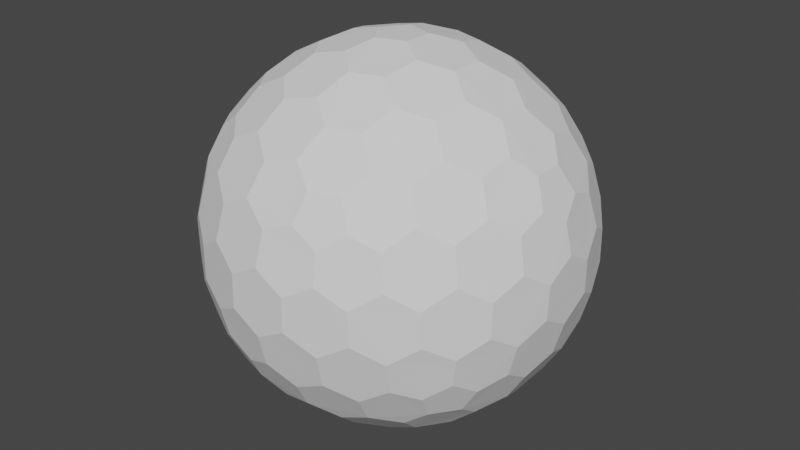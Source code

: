 # Source: shield.blend  (saved by Blender 3.4.6; exported with 4.5.12 LTS)
import bpy
from mathutils import Matrix  # noqa: F401  (used for matrix-valued properties, if any)

bpy.ops.wm.read_factory_settings(use_empty=True)
scene = bpy.context.scene
scene.name = 'Scene'

# ---- collections
col_collection = bpy.data.collections.new('Collection'); scene.collection.children.link(col_collection)

# ---- world
world_world = bpy.data.worlds.new('World'); scene.world = world_world
world_world.use_nodes = True; world_world.node_tree.nodes.clear()
_N = world_world.node_tree.nodes; _L = world_world.node_tree.links
n0 = _N.new('ShaderNodeOutputWorld'); n0.name = 'World Output'; n0.location = (300, 300)
n1 = _N.new('ShaderNodeBackground'); n1.name = 'Background'; n1.location = (10, 300)
n1.inputs[0].default_value = (0.05088, 0.05088, 0.05088, 1.0)
_L.new(n1.outputs[0], n0.inputs[0])
n0.is_active_output = True
world_world.color = (0.05088, 0.05088, 0.05088)
world_world.use_sun_shadow = False
world_world.sun_shadow_jitter_overblur = 0.0

# ---- meshes
me_icosphere = bpy.data.meshes.new('Icosphere')
me_icosphere.from_pydata([(0.04127, -0.127, -0.9758), (0.7132, -0.4211, -0.533), (-0.108, -0.0785, -0.9758), (-0.108, 0.0785, -0.9758), (0.04127, 0.127, -0.9758), (0.7957, -0.4211, -0.3995), (-0.1546, -0.8869, -0.3995), (-0.8913, -0.127, -0.3995), (-0.3962, 0.8084, -0.3995), (0.6464, 0.6266, -0.3995), (0.7544, -0.5481, -0.317), (-0.2882, -0.8869, -0.317), (-0.9325, -9.662e-09, -0.317), (-0.2882, 0.8869, -0.317), (0.7544, 0.5481, -0.317), (0.3294, -0.7599, 0.533), (-0.6209, -0.5481, 0.533), (-0.7132, 0.4211, 0.533), (0.1801, 0.8084, 0.533), (0.8245, 0.0785, 0.533), (0.108, 0.0785, 0.9758), (0.3781, 0.08719, 0.9011), (0.6369, 0.08719, 0.7412), (0.2298, 0.1669, 0.9402), (0.1998, 0.3326, 0.9011), (0.5067, 0.1751, 0.8199), (0.4806, 0.3492, 0.7777), (0.3231, 0.4278, 0.8199), (0.2797, 0.5788, 0.7412), (0.7382, 0.1669, 0.626), (0.7166, 0.3326, 0.5817), (0.5888, 0.4278, 0.6556), (0.5378, 0.5788, 0.5817), (0.3869, 0.6505, 0.626), (0.3294, 0.7599, 0.533), (-0.04127, 0.127, 0.9758), (0.03391, 0.3865, 0.9011), (0.1139, 0.6327, 0.7412), (-0.08776, 0.2701, 0.9402), (-0.2546, 0.2928, 0.9011), (-0.009907, 0.536, 0.8199), (-0.1836, 0.565, 0.7777), (-0.307, 0.4394, 0.8199), (-0.464, 0.4449, 0.7412), (0.06935, 0.7536, 0.626), (-0.09491, 0.7844, 0.5817), (-0.2249, 0.6922, 0.6556), (-0.3843, 0.6903, 0.5817), (-0.4991, 0.5689, 0.626), (-0.6209, 0.5481, 0.533), (-0.1335, -2.328e-09, 0.9758), (-0.3571, 0.1517, 0.9011), (-0.5665, 0.3038, 0.7412), (-0.284, -7.567e-10, 0.9402), (-0.3571, -0.1517, 0.9011), (-0.5128, 0.1562, 0.8199), (-0.5941, 3.26e-09, 0.7777), (-0.5128, -0.1562, 0.8199), (-0.5665, -0.3038, 0.7412), (-0.6953, 0.2988, 0.626), (-0.7753, 0.1521, 0.5817), (-0.7278, -8.207e-09, 0.6556), (-0.7753, -0.1521, 0.5817), (-0.6953, -0.2988, 0.626), (-0.7132, -0.4211, 0.533), (-0.04127, -0.127, 0.9758), (-0.2546, -0.2928, 0.9011), (-0.464, -0.4449, 0.7412), (-0.08776, -0.2701, 0.9402), (0.03391, -0.3865, 0.9011), (-0.307, -0.4394, 0.8199), (-0.1836, -0.565, 0.7777), (-0.009907, -0.536, 0.8199), (0.1139, -0.6327, 0.7412), (-0.4991, -0.5689, 0.626), (-0.3843, -0.6903, 0.5817), (-0.2249, -0.6922, 0.6556), (-0.09491, -0.7844, 0.5817), (0.06935, -0.7536, 0.626), (0.1801, -0.8084, 0.533), (0.108, -0.0785, 0.9758), (0.1998, -0.3326, 0.9011), (0.2797, -0.5788, 0.7412), (0.2298, -0.1669, 0.9402), (0.3781, -0.08719, 0.9011), (0.3231, -0.4278, 0.8199), (0.4806, -0.3492, 0.7777), (0.5067, -0.1751, 0.8199), (0.6369, -0.08719, 0.7412), (0.3869, -0.6505, 0.626), (0.5378, -0.5788, 0.5817), (0.5888, -0.4278, 0.6556), (0.7166, -0.3326, 0.5817), (0.7382, -0.1669, 0.626), (0.8245, -0.0785, 0.533), (0.8913, 0.127, 0.3995), (0.9199, 0.2928, 0.1752), (0.8704, 0.4449, -0.08356), (0.8802, 0.2701, 0.342), (0.7908, 0.3865, 0.4333), (0.8706, 0.4394, 0.09203), (0.7777, 0.565, 0.1836), (0.7377, 0.536, 0.3578), (0.612, 0.6327, 0.4333), (0.7831, 0.5689, -0.1665), (0.6921, 0.6903, -0.08356), (0.687, 0.6922, 0.09203), (0.5627, 0.7844, 0.1752), (0.5289, 0.7536, 0.342), (0.3962, 0.8084, 0.3995), (0.1546, 0.8869, 0.3995), (0.005802, 0.9653, 0.1752), (-0.1541, 0.9653, -0.08356), (0.01511, 0.9206, 0.342), (-0.1232, 0.8716, 0.4333), (-0.1489, 0.9638, 0.09203), (-0.2971, 0.9142, 0.1836), (-0.2818, 0.8673, 0.3578), (-0.4126, 0.7775, 0.4333), (-0.2991, 0.9206, -0.1665), (-0.4427, 0.8716, -0.08356), (-0.446, 0.8673, 0.09203), (-0.5721, 0.7775, 0.1752), (-0.5533, 0.7359, 0.342), (-0.6464, 0.6266, 0.3995), (-0.7957, 0.4211, 0.3995), (-0.9163, 0.3038, 0.1752), (-0.9657, 0.1517, -0.08356), (-0.8709, 0.2988, 0.342), (-0.867, 0.1521, 0.4333), (-0.9626, 0.1562, 0.09203), (-0.9613, -1.825e-07, 0.1836), (-0.9119, -8.941e-08, 0.3578), (-0.867, -0.1521, 0.4333), (-0.968, -1.132e-07, -0.1665), (-0.9657, -0.1517, -0.08356), (-0.9626, -0.1562, 0.09203), (-0.9163, -0.3038, 0.1752), (-0.8709, -0.2988, 0.342), (-0.7957, -0.4211, 0.3995), (-0.6464, -0.6266, 0.3995), (-0.5721, -0.7775, 0.1752), (-0.4427, -0.8716, -0.08356), (-0.5533, -0.7359, 0.342), (-0.4126, -0.7775, 0.4333), (-0.446, -0.8673, 0.09203), (-0.2971, -0.9142, 0.1836), (-0.2818, -0.8673, 0.3578), (-0.1232, -0.8716, 0.4333), (-0.2991, -0.9206, -0.1665), (-0.1541, -0.9653, -0.08356), (-0.1489, -0.9638, 0.09203), (0.005802, -0.9653, 0.1752), (0.01511, -0.9206, 0.342), (0.1546, -0.8869, 0.3995), (0.3962, -0.8084, 0.3995), (0.5627, -0.7844, 0.1752), (0.6921, -0.6903, -0.08356), (0.5289, -0.7536, 0.342), (0.612, -0.6327, 0.4333), (0.687, -0.6922, 0.09203), (0.7777, -0.565, 0.1836), (0.7377, -0.536, 0.3578), (0.7908, -0.3865, 0.4333), (0.7831, -0.5689, -0.1665), (0.8704, -0.4449, -0.08356), (0.8706, -0.4394, 0.09203), (0.9199, -0.2928, 0.1752), (0.8802, -0.2701, 0.342), (0.8913, -0.127, 0.3995), (0.2882, 0.8869, 0.317), (0.4427, 0.8716, 0.08356), (0.5721, 0.7775, -0.1752), (0.2991, 0.9206, 0.1665), (0.1541, 0.9653, 0.08356), (0.446, 0.8673, -0.09203), (0.2971, 0.9142, -0.1836), (0.1489, 0.9638, -0.09203), (-0.005802, 0.9653, -0.1752), (0.5533, 0.7359, -0.342), (0.4126, 0.7775, -0.4333), (0.2818, 0.8673, -0.3578), (0.1232, 0.8716, -0.4333), (-0.01511, 0.9206, -0.342), (-0.1546, 0.8869, -0.3995), (-0.7544, 0.5481, 0.317), (-0.6921, 0.6903, 0.08356), (-0.5627, 0.7844, -0.1752), (-0.7831, 0.5689, 0.1665), (-0.8704, 0.4449, 0.08356), (-0.687, 0.6922, -0.09203), (-0.7777, 0.565, -0.1836), (-0.8706, 0.4394, -0.09203), (-0.9199, 0.2928, -0.1752), (-0.5289, 0.7536, -0.342), (-0.612, 0.6327, -0.4333), (-0.7377, 0.536, -0.3578), (-0.7908, 0.3865, -0.4333), (-0.8802, 0.2701, -0.342), (-0.8913, 0.127, -0.3995), (-0.7544, -0.5481, 0.317), (-0.8704, -0.4449, 0.08356), (-0.9199, -0.2928, -0.1752), (-0.7831, -0.5689, 0.1665), (-0.6921, -0.6903, 0.08356), (-0.8706, -0.4394, -0.09203), (-0.7777, -0.565, -0.1836), (-0.687, -0.6922, -0.09203), (-0.5627, -0.7844, -0.1752), (-0.8802, -0.2701, -0.342), (-0.7908, -0.3865, -0.4333), (-0.7377, -0.536, -0.3578), (-0.612, -0.6327, -0.4333), (-0.5289, -0.7536, -0.342), (-0.3962, -0.8084, -0.3995), (0.2882, -0.8869, 0.317), (0.1541, -0.9653, 0.08356), (-0.005802, -0.9653, -0.1752), (0.2991, -0.9206, 0.1665), (0.4427, -0.8716, 0.08356), (0.1489, -0.9638, -0.09203), (0.2971, -0.9142, -0.1836), (0.446, -0.8673, -0.09203), (0.5721, -0.7775, -0.1752), (-0.01511, -0.9206, -0.342), (0.1232, -0.8716, -0.4333), (0.2818, -0.8673, -0.3578), (0.4126, -0.7775, -0.4333), (0.5533, -0.7359, -0.342), (0.6464, -0.6266, -0.3995), (0.9325, 2.27e-09, 0.317), (0.9657, -0.1517, 0.08356), (0.9163, -0.3038, -0.1752), (0.968, 2.678e-09, 0.1665), (0.9657, 0.1517, 0.08356), (0.9626, -0.1562, -0.09203), (0.9613, 9.313e-09, -0.1836), (0.9626, 0.1562, -0.09203), (0.9163, 0.3038, -0.1752), (0.8709, -0.2988, -0.342), (0.867, -0.1521, -0.4333), (0.9119, 1.74e-08, -0.3578), (0.867, 0.1521, -0.4333), (0.8709, 0.2988, -0.342), (0.7957, 0.4211, -0.3995), (0.6209, 0.5481, -0.533), (0.464, 0.4449, -0.7412), (0.2546, 0.2928, -0.9011), (0.4991, 0.5689, -0.626), (0.3843, 0.6903, -0.5817), (0.307, 0.4394, -0.8199), (0.1836, 0.565, -0.7777), (0.2249, 0.6922, -0.6556), (0.09491, 0.7844, -0.5817), (0.08776, 0.2701, -0.9402), (-0.03391, 0.3865, -0.9011), (0.009907, 0.536, -0.8199), (-0.1139, 0.6327, -0.7412), (-0.06935, 0.7536, -0.626), (-0.1801, 0.8084, -0.533), (-0.3294, 0.7599, -0.533), (-0.2797, 0.5788, -0.7412), (-0.1998, 0.3326, -0.9011), (-0.3869, 0.6505, -0.626), (-0.5378, 0.5788, -0.5817), (-0.3231, 0.4278, -0.8199), (-0.4806, 0.3492, -0.7777), (-0.5888, 0.4278, -0.6556), (-0.7166, 0.3326, -0.5817), (-0.2298, 0.1669, -0.9402), (-0.3781, 0.08719, -0.9011), (-0.5067, 0.175, -0.8199), (-0.6369, 0.08719, -0.7412), (-0.7382, 0.1669, -0.626), (-0.8245, 0.0785, -0.533), (-0.8245, -0.0785, -0.533), (-0.6369, -0.08719, -0.7412), (-0.3781, -0.08719, -0.9011), (-0.7382, -0.1669, -0.626), (-0.7166, -0.3326, -0.5817), (-0.5067, -0.1751, -0.8199), (-0.4806, -0.3492, -0.7777), (-0.5888, -0.4278, -0.6556), (-0.5378, -0.5788, -0.5817), (-0.2298, -0.1669, -0.9402), (-0.1998, -0.3326, -0.9011), (-0.3231, -0.4278, -0.8199), (-0.2797, -0.5788, -0.7412), (-0.3869, -0.6505, -0.626), (-0.3294, -0.7599, -0.533), (0.7132, 0.4211, -0.533), (0.7753, 0.1521, -0.5817), (0.7753, -0.1521, -0.5817), (0.6953, 0.2988, -0.626), (0.5665, 0.3038, -0.7412), (0.7278, -3.026e-07, -0.6556), (0.5941, -5.249e-07, -0.7777), (0.5128, 0.1562, -0.8199), (0.3571, 0.1517, -0.9011), (0.6953, -0.2988, -0.626), (0.5665, -0.3038, -0.7412), (0.5128, -0.1562, -0.8199), (0.3571, -0.1517, -0.9011), (0.284, -2.274e-07, -0.9402), (0.1335, -1.35e-08, -0.9758), (-0.1801, -0.8084, -0.533), (-0.1139, -0.6327, -0.7412), (-0.03391, -0.3865, -0.9011), (-0.06935, -0.7536, -0.626), (0.09491, -0.7844, -0.5817), (0.009908, -0.536, -0.8199), (0.1836, -0.565, -0.7777), (0.2249, -0.6922, -0.6556), (0.3843, -0.6903, -0.5817), (0.08776, -0.2701, -0.9402), (0.2546, -0.2928, -0.9011), (0.307, -0.4394, -0.8199), (0.464, -0.4449, -0.7412), (0.4991, -0.5689, -0.626), (0.6209, -0.5481, -0.533), (0.04127, -0.127, -0.9758), (0.04127, -0.127, -0.9758), (-0.108, -0.0785, -0.9758), (-0.108, -0.0785, -0.9758), (-0.108, 0.0785, -0.9758), (-0.108, 0.0785, -0.9758), (0.04127, 0.127, -0.9758), (0.04127, 0.127, -0.9758), (0.7132, -0.4211, -0.533), (0.7132, -0.4211, -0.533), (0.7957, -0.4211, -0.3995), (0.7957, -0.4211, -0.3995), (0.7544, -0.5481, -0.317), (0.7544, -0.5481, -0.317), (-0.1546, -0.8869, -0.3995), (-0.1546, -0.8869, -0.3995), (-0.2882, -0.8869, -0.317), (-0.2882, -0.8869, -0.317), (-0.8913, -0.127, -0.3995), (-0.8913, -0.127, -0.3995), (-0.9325, -9.662e-09, -0.317), (-0.9325, -9.662e-09, -0.317), (-0.3962, 0.8084, -0.3995), (-0.3962, 0.8084, -0.3995), (-0.2882, 0.8869, -0.317), (-0.2882, 0.8869, -0.317), (0.6464, 0.6266, -0.3995), (0.6464, 0.6266, -0.3995), (0.7544, 0.5481, -0.317), (0.7544, 0.5481, -0.317), (0.3781, 0.08719, 0.9011), (0.3781, 0.08719, 0.9011), (0.2298, 0.1669, 0.9402), (0.2298, 0.1669, 0.9402), (0.108, 0.0785, 0.9758), (0.108, 0.0785, 0.9758), (0.1998, 0.3326, 0.9011), (0.1998, 0.3326, 0.9011), (0.6369, 0.08719, 0.7412), (0.6369, 0.08719, 0.7412), (0.5067, 0.1751, 0.8199), (0.5067, 0.1751, 0.8199), (0.4806, 0.3492, 0.7777), (0.4806, 0.3492, 0.7777), (0.3231, 0.4278, 0.8199), (0.3231, 0.4278, 0.8199), (0.2797, 0.5788, 0.7412), (0.2797, 0.5788, 0.7412), (0.8245, 0.0785, 0.533), (0.8245, 0.0785, 0.533), (0.7382, 0.1669, 0.626), (0.7382, 0.1669, 0.626), (0.7166, 0.3326, 0.5817), (0.7166, 0.3326, 0.5817), (0.5888, 0.4278, 0.6556), (0.5888, 0.4278, 0.6556), (0.5378, 0.5788, 0.5817), (0.5378, 0.5788, 0.5817), (0.3869, 0.6505, 0.626), (0.3869, 0.6505, 0.626), (0.1801, 0.8084, 0.533), (0.1801, 0.8084, 0.533), (0.3294, 0.7599, 0.533), (0.3294, 0.7599, 0.533), (-0.04127, 0.127, 0.9758), (-0.04127, 0.127, 0.9758), (0.03391, 0.3865, 0.9011), (0.03391, 0.3865, 0.9011), (0.1139, 0.6327, 0.7412), (0.1139, 0.6327, 0.7412), (-0.08776, 0.2701, 0.9402), (-0.08776, 0.2701, 0.9402), (-0.2546, 0.2928, 0.9011), (-0.2546, 0.2928, 0.9011), (-0.009907, 0.536, 0.8199), (-0.009907, 0.536, 0.8199), (-0.1836, 0.565, 0.7777), (-0.1836, 0.565, 0.7777), (-0.307, 0.4394, 0.8199), (-0.307, 0.4394, 0.8199), (-0.464, 0.4449, 0.7412), (-0.464, 0.4449, 0.7412), (0.06935, 0.7536, 0.626), (0.06935, 0.7536, 0.626), (-0.09491, 0.7844, 0.5817), (-0.09491, 0.7844, 0.5817), (-0.2249, 0.6922, 0.6556), (-0.2249, 0.6922, 0.6556), (-0.3843, 0.6903, 0.5817), (-0.3843, 0.6903, 0.5817), (-0.4991, 0.5689, 0.626), (-0.4991, 0.5689, 0.626), (-0.7132, 0.4211, 0.533), (-0.7132, 0.4211, 0.533), (-0.6209, 0.5481, 0.533), (-0.6209, 0.5481, 0.533), (-0.1335, -2.328e-09, 0.9758), (-0.1335, -2.328e-09, 0.9758), (-0.3571, 0.1517, 0.9011), (-0.3571, 0.1517, 0.9011), (-0.5665, 0.3038, 0.7412), (-0.5665, 0.3038, 0.7412), (-0.284, -7.567e-10, 0.9402), (-0.284, -7.567e-10, 0.9402), (-0.3571, -0.1517, 0.9011), (-0.3571, -0.1517, 0.9011), (-0.5128, 0.1562, 0.8199), (-0.5128, 0.1562, 0.8199), (-0.5941, 3.26e-09, 0.7777), (-0.5941, 3.26e-09, 0.7777), (-0.5128, -0.1562, 0.8199), (-0.5128, -0.1562, 0.8199), (-0.5665, -0.3038, 0.7412), (-0.5665, -0.3038, 0.7412), (-0.6953, 0.2988, 0.626), (-0.6953, 0.2988, 0.626), (-0.7753, 0.1521, 0.5817), (-0.7753, 0.1521, 0.5817), (-0.7278, -8.207e-09, 0.6556), (-0.7278, -8.207e-09, 0.6556), (-0.7753, -0.1521, 0.5817), (-0.7753, -0.1521, 0.5817), (-0.6953, -0.2988, 0.626), (-0.6953, -0.2988, 0.626), (-0.6209, -0.5481, 0.533), (-0.6209, -0.5481, 0.533), (-0.7132, -0.4211, 0.533), (-0.7132, -0.4211, 0.533), (-0.04127, -0.127, 0.9758), (-0.04127, -0.127, 0.9758), (-0.2546, -0.2928, 0.9011), (-0.2546, -0.2928, 0.9011), (-0.464, -0.4449, 0.7412), (-0.464, -0.4449, 0.7412), (-0.08776, -0.2701, 0.9402), (-0.08776, -0.2701, 0.9402), (0.03391, -0.3865, 0.9011), (0.03391, -0.3865, 0.9011), (-0.307, -0.4394, 0.8199), (-0.307, -0.4394, 0.8199), (-0.1836, -0.565, 0.7777), (-0.1836, -0.565, 0.7777), (-0.009907, -0.536, 0.8199), (-0.009907, -0.536, 0.8199), (0.1139, -0.6327, 0.7412), (0.1139, -0.6327, 0.7412), (-0.4991, -0.5689, 0.626), (-0.4991, -0.5689, 0.626), (-0.3843, -0.6903, 0.5817), (-0.3843, -0.6903, 0.5817), (-0.2249, -0.6922, 0.6556), (-0.2249, -0.6922, 0.6556), (-0.09491, -0.7844, 0.5817), (-0.09491, -0.7844, 0.5817), (0.06935, -0.7536, 0.626), (0.06935, -0.7536, 0.626), (0.3294, -0.7599, 0.533), (0.3294, -0.7599, 0.533), (0.1801, -0.8084, 0.533), (0.1801, -0.8084, 0.533), (0.108, -0.0785, 0.9758), (0.108, -0.0785, 0.9758), (0.1998, -0.3326, 0.9011), (0.1998, -0.3326, 0.9011), (0.2797, -0.5788, 0.7412), (0.2797, -0.5788, 0.7412), (0.2298, -0.1669, 0.9402), (0.2298, -0.1669, 0.9402), (0.3781, -0.08719, 0.9011), (0.3781, -0.08719, 0.9011), (0.3231, -0.4278, 0.8199), (0.3231, -0.4278, 0.8199), (0.4806, -0.3492, 0.7777), (0.4806, -0.3492, 0.7777), (0.5067, -0.1751, 0.8199), (0.5067, -0.1751, 0.8199), (0.6369, -0.08719, 0.7412), (0.6369, -0.08719, 0.7412), (0.3869, -0.6505, 0.626), (0.3869, -0.6505, 0.626), (0.5378, -0.5788, 0.5817), (0.5378, -0.5788, 0.5817), (0.5888, -0.4278, 0.6556), (0.5888, -0.4278, 0.6556), (0.7166, -0.3326, 0.5817), (0.7166, -0.3326, 0.5817), (0.7382, -0.1669, 0.626), (0.7382, -0.1669, 0.626), (0.8245, -0.0785, 0.533), (0.8245, -0.0785, 0.533), (0.8913, 0.127, 0.3995), (0.8913, 0.127, 0.3995), (0.9199, 0.2928, 0.1752), (0.9199, 0.2928, 0.1752), (0.8802, 0.2701, 0.342), (0.8802, 0.2701, 0.342), (0.7908, 0.3865, 0.4333), (0.7908, 0.3865, 0.4333), (0.8704, 0.4449, -0.08356), (0.8704, 0.4449, -0.08356), (0.8706, 0.4394, 0.09203), (0.8706, 0.4394, 0.09203), (0.7777, 0.565, 0.1836), (0.7777, 0.565, 0.1836), (0.7377, 0.536, 0.3578), (0.7377, 0.536, 0.3578), (0.612, 0.6327, 0.4333), (0.612, 0.6327, 0.4333), (0.7831, 0.5689, -0.1665), (0.7831, 0.5689, -0.1665), (0.6921, 0.6903, -0.08356), (0.6921, 0.6903, -0.08356), (0.687, 0.6922, 0.09203), (0.687, 0.6922, 0.09203), (0.5627, 0.7844, 0.1752), (0.5627, 0.7844, 0.1752), (0.5289, 0.7536, 0.342), (0.5289, 0.7536, 0.342), (0.3962, 0.8084, 0.3995), (0.3962, 0.8084, 0.3995), (0.1546, 0.8869, 0.3995), (0.1546, 0.8869, 0.3995), (0.005802, 0.9653, 0.1752), (0.005802, 0.9653, 0.1752), (0.01511, 0.9206, 0.342), (0.01511, 0.9206, 0.342), (-0.1232, 0.8716, 0.4333), (-0.1232, 0.8716, 0.4333), (-0.1541, 0.9653, -0.08356), (-0.1541, 0.9653, -0.08356), (-0.1489, 0.9638, 0.09203), (-0.1489, 0.9638, 0.09203), (-0.2971, 0.9142, 0.1836), (-0.2971, 0.9142, 0.1836), (-0.2818, 0.8673, 0.3578), (-0.2818, 0.8673, 0.3578), (-0.4126, 0.7775, 0.4333), (-0.4126, 0.7775, 0.4333), (-0.2991, 0.9206, -0.1665), (-0.2991, 0.9206, -0.1665), (-0.4427, 0.8716, -0.08356), (-0.4427, 0.8716, -0.08356), (-0.446, 0.8673, 0.09203), (-0.446, 0.8673, 0.09203), (-0.5721, 0.7775, 0.1752), (-0.5721, 0.7775, 0.1752), (-0.5533, 0.7359, 0.342), (-0.5533, 0.7359, 0.342), (-0.6464, 0.6266, 0.3995), (-0.6464, 0.6266, 0.3995), (-0.7957, 0.4211, 0.3995), (-0.7957, 0.4211, 0.3995), (-0.9163, 0.3038, 0.1752), (-0.9163, 0.3038, 0.1752), (-0.8709, 0.2988, 0.342), (-0.8709, 0.2988, 0.342), (-0.867, 0.1521, 0.4333), (-0.867, 0.1521, 0.4333), (-0.9657, 0.1517, -0.08356), (-0.9657, 0.1517, -0.08356), (-0.9626, 0.1562, 0.09203), (-0.9626, 0.1562, 0.09203), (-0.9613, -1.825e-07, 0.1836), (-0.9613, -1.825e-07, 0.1836), (-0.9119, -8.941e-08, 0.3578), (-0.9119, -8.941e-08, 0.3578), (-0.867, -0.1521, 0.4333), (-0.867, -0.1521, 0.4333), (-0.968, -1.132e-07, -0.1665), (-0.968, -1.132e-07, -0.1665), (-0.9657, -0.1517, -0.08356), (-0.9657, -0.1517, -0.08356), (-0.9626, -0.1562, 0.09203), (-0.9626, -0.1562, 0.09203), (-0.9163, -0.3038, 0.1752), (-0.9163, -0.3038, 0.1752), (-0.8709, -0.2988, 0.342), (-0.8709, -0.2988, 0.342), (-0.7957, -0.4211, 0.3995), (-0.7957, -0.4211, 0.3995), (-0.6464, -0.6266, 0.3995), (-0.6464, -0.6266, 0.3995), (-0.5721, -0.7775, 0.1752), (-0.5721, -0.7775, 0.1752), (-0.5533, -0.7359, 0.342), (-0.5533, -0.7359, 0.342), (-0.4126, -0.7775, 0.4333), (-0.4126, -0.7775, 0.4333), (-0.4427, -0.8716, -0.08356), (-0.4427, -0.8716, -0.08356), (-0.446, -0.8673, 0.09203), (-0.446, -0.8673, 0.09203), (-0.2971, -0.9142, 0.1836), (-0.2971, -0.9142, 0.1836), (-0.2818, -0.8673, 0.3578), (-0.2818, -0.8673, 0.3578), (-0.1232, -0.8716, 0.4333), (-0.1232, -0.8716, 0.4333), (-0.2991, -0.9206, -0.1665), (-0.2991, -0.9206, -0.1665), (-0.1541, -0.9653, -0.08356), (-0.1541, -0.9653, -0.08356), (-0.1489, -0.9638, 0.09203), (-0.1489, -0.9638, 0.09203), (0.005802, -0.9653, 0.1752), (0.005802, -0.9653, 0.1752), (0.01511, -0.9206, 0.342), (0.01511, -0.9206, 0.342), (0.1546, -0.8869, 0.3995), (0.1546, -0.8869, 0.3995), (0.3962, -0.8084, 0.3995), (0.3962, -0.8084, 0.3995), (0.5627, -0.7844, 0.1752), (0.5627, -0.7844, 0.1752), (0.5289, -0.7536, 0.342), (0.5289, -0.7536, 0.342), (0.612, -0.6327, 0.4333), (0.612, -0.6327, 0.4333), (0.6921, -0.6903, -0.08356), (0.6921, -0.6903, -0.08356), (0.687, -0.6922, 0.09203), (0.687, -0.6922, 0.09203), (0.7777, -0.565, 0.1836), (0.7777, -0.565, 0.1836), (0.7377, -0.536, 0.3578), (0.7377, -0.536, 0.3578), (0.7908, -0.3865, 0.4333), (0.7908, -0.3865, 0.4333), (0.7831, -0.5689, -0.1665), (0.7831, -0.5689, -0.1665), (0.8704, -0.4449, -0.08356), (0.8704, -0.4449, -0.08356), (0.8706, -0.4394, 0.09203), (0.8706, -0.4394, 0.09203), (0.9199, -0.2928, 0.1752), (0.9199, -0.2928, 0.1752), (0.8802, -0.2701, 0.342), (0.8802, -0.2701, 0.342), (0.8913, -0.127, 0.3995), (0.8913, -0.127, 0.3995), (0.2882, 0.8869, 0.317), (0.2882, 0.8869, 0.317), (0.4427, 0.8716, 0.08356), (0.4427, 0.8716, 0.08356), (0.5721, 0.7775, -0.1752), (0.5721, 0.7775, -0.1752), (0.2991, 0.9206, 0.1665), (0.2991, 0.9206, 0.1665), (0.1541, 0.9653, 0.08356), (0.1541, 0.9653, 0.08356), (0.446, 0.8673, -0.09203), (0.446, 0.8673, -0.09203), (0.2971, 0.9142, -0.1836), (0.2971, 0.9142, -0.1836), (0.1489, 0.9638, -0.09203), (0.1489, 0.9638, -0.09203), (-0.005802, 0.9653, -0.1752), (-0.005802, 0.9653, -0.1752), (0.5533, 0.7359, -0.342), (0.5533, 0.7359, -0.342), (0.4126, 0.7775, -0.4333), (0.4126, 0.7775, -0.4333), (0.2818, 0.8673, -0.3578), (0.2818, 0.8673, -0.3578), (0.1232, 0.8716, -0.4333), (0.1232, 0.8716, -0.4333), (-0.01511, 0.9206, -0.342), (-0.01511, 0.9206, -0.342), (-0.1546, 0.8869, -0.3995), (-0.1546, 0.8869, -0.3995), (-0.7544, 0.5481, 0.317), (-0.7544, 0.5481, 0.317), (-0.6921, 0.6903, 0.08356), (-0.6921, 0.6903, 0.08356), (-0.5627, 0.7844, -0.1752), (-0.5627, 0.7844, -0.1752), (-0.7831, 0.5689, 0.1665), (-0.7831, 0.5689, 0.1665), (-0.8704, 0.4449, 0.08356), (-0.8704, 0.4449, 0.08356), (-0.687, 0.6922, -0.09203), (-0.687, 0.6922, -0.09203), (-0.7777, 0.565, -0.1836), (-0.7777, 0.565, -0.1836), (-0.8706, 0.4394, -0.09203), (-0.8706, 0.4394, -0.09203), (-0.9199, 0.2928, -0.1752), (-0.9199, 0.2928, -0.1752), (-0.5289, 0.7536, -0.342), (-0.5289, 0.7536, -0.342), (-0.612, 0.6327, -0.4333), (-0.612, 0.6327, -0.4333), (-0.7377, 0.536, -0.3578), (-0.7377, 0.536, -0.3578), (-0.7908, 0.3865, -0.4333), (-0.7908, 0.3865, -0.4333), (-0.8802, 0.2701, -0.342), (-0.8802, 0.2701, -0.342), (-0.8913, 0.127, -0.3995), (-0.8913, 0.127, -0.3995), (-0.7544, -0.5481, 0.317), (-0.7544, -0.5481, 0.317), (-0.8704, -0.4449, 0.08356), (-0.8704, -0.4449, 0.08356), (-0.9199, -0.2928, -0.1752), (-0.9199, -0.2928, -0.1752), (-0.7831, -0.5689, 0.1665), (-0.7831, -0.5689, 0.1665), (-0.6921, -0.6903, 0.08356), (-0.6921, -0.6903, 0.08356), (-0.8706, -0.4394, -0.09203), (-0.8706, -0.4394, -0.09203), (-0.7777, -0.565, -0.1836), (-0.7777, -0.565, -0.1836), (-0.687, -0.6922, -0.09203), (-0.687, -0.6922, -0.09203), (-0.5627, -0.7844, -0.1752), (-0.5627, -0.7844, -0.1752), (-0.8802, -0.2701, -0.342), (-0.8802, -0.2701, -0.342), (-0.7908, -0.3865, -0.4333), (-0.7908, -0.3865, -0.4333), (-0.7377, -0.536, -0.3578), (-0.7377, -0.536, -0.3578), (-0.612, -0.6327, -0.4333), (-0.612, -0.6327, -0.4333), (-0.5289, -0.7536, -0.342), (-0.5289, -0.7536, -0.342), (-0.3962, -0.8084, -0.3995), (-0.3962, -0.8084, -0.3995), (0.2882, -0.8869, 0.317), (0.2882, -0.8869, 0.317), (0.1541, -0.9653, 0.08356), (0.1541, -0.9653, 0.08356), (-0.005802, -0.9653, -0.1752), (-0.005802, -0.9653, -0.1752), (0.2991, -0.9206, 0.1665), (0.2991, -0.9206, 0.1665), (0.4427, -0.8716, 0.08356), (0.4427, -0.8716, 0.08356), (0.1489, -0.9638, -0.09203), (0.1489, -0.9638, -0.09203), (0.2971, -0.9142, -0.1836), (0.2971, -0.9142, -0.1836), (0.446, -0.8673, -0.09203), (0.446, -0.8673, -0.09203), (0.5721, -0.7775, -0.1752), (0.5721, -0.7775, -0.1752), (-0.01511, -0.9206, -0.342), (-0.01511, -0.9206, -0.342), (0.1232, -0.8716, -0.4333), (0.1232, -0.8716, -0.4333), (0.2818, -0.8673, -0.3578), (0.2818, -0.8673, -0.3578), (0.4126, -0.7775, -0.4333), (0.4126, -0.7775, -0.4333), (0.5533, -0.7359, -0.342), (0.5533, -0.7359, -0.342), (0.6464, -0.6266, -0.3995), (0.6464, -0.6266, -0.3995), (0.9325, 2.27e-09, 0.317), (0.9325, 2.27e-09, 0.317), (0.9657, -0.1517, 0.08356), (0.9657, -0.1517, 0.08356), (0.9163, -0.3038, -0.1752), (0.9163, -0.3038, -0.1752), (0.968, 2.678e-09, 0.1665), (0.968, 2.678e-09, 0.1665), (0.9657, 0.1517, 0.08356), (0.9657, 0.1517, 0.08356), (0.9626, -0.1562, -0.09203), (0.9626, -0.1562, -0.09203), (0.9613, 9.313e-09, -0.1836), (0.9613, 9.313e-09, -0.1836), (0.9626, 0.1562, -0.09203), (0.9626, 0.1562, -0.09203), (0.9163, 0.3038, -0.1752), (0.9163, 0.3038, -0.1752), (0.8709, -0.2988, -0.342), (0.8709, -0.2988, -0.342), (0.867, -0.1521, -0.4333), (0.867, -0.1521, -0.4333), (0.9119, 1.74e-08, -0.3578), (0.9119, 1.74e-08, -0.3578), (0.867, 0.1521, -0.4333), (0.867, 0.1521, -0.4333), (0.8709, 0.2988, -0.342), (0.8709, 0.2988, -0.342), (0.7957, 0.4211, -0.3995), (0.7957, 0.4211, -0.3995), (0.6209, 0.5481, -0.533), (0.6209, 0.5481, -0.533), (0.464, 0.4449, -0.7412), (0.464, 0.4449, -0.7412), (0.4991, 0.5689, -0.626), (0.4991, 0.5689, -0.626), (0.3843, 0.6903, -0.5817), (0.3843, 0.6903, -0.5817), (0.2546, 0.2928, -0.9011), (0.2546, 0.2928, -0.9011), (0.307, 0.4394, -0.8199), (0.307, 0.4394, -0.8199), (0.1836, 0.565, -0.7777), (0.1836, 0.565, -0.7777), (0.2249, 0.6922, -0.6556), (0.2249, 0.6922, -0.6556), (0.09491, 0.7844, -0.5817), (0.09491, 0.7844, -0.5817), (0.08776, 0.2701, -0.9402), (0.08776, 0.2701, -0.9402), (-0.03391, 0.3865, -0.9011), (-0.03391, 0.3865, -0.9011), (0.009907, 0.536, -0.8199), (0.009907, 0.536, -0.8199), (-0.1139, 0.6327, -0.7412), (-0.1139, 0.6327, -0.7412), (-0.06935, 0.7536, -0.626), (-0.06935, 0.7536, -0.626), (-0.1801, 0.8084, -0.533), (-0.1801, 0.8084, -0.533), (-0.3294, 0.7599, -0.533), (-0.3294, 0.7599, -0.533), (-0.2797, 0.5788, -0.7412), (-0.2797, 0.5788, -0.7412), (-0.1998, 0.3326, -0.9011), (-0.1998, 0.3326, -0.9011), (-0.3869, 0.6505, -0.626), (-0.3869, 0.6505, -0.626), (-0.5378, 0.5788, -0.5817), (-0.5378, 0.5788, -0.5817), (-0.3231, 0.4278, -0.8199), (-0.3231, 0.4278, -0.8199), (-0.4806, 0.3492, -0.7777), (-0.4806, 0.3492, -0.7777), (-0.5888, 0.4278, -0.6556), (-0.5888, 0.4278, -0.6556), (-0.7166, 0.3326, -0.5817), (-0.7166, 0.3326, -0.5817), (-0.2298, 0.1669, -0.9402), (-0.2298, 0.1669, -0.9402), (-0.3781, 0.08719, -0.9011), (-0.3781, 0.08719, -0.9011), (-0.5067, 0.175, -0.8199), (-0.5067, 0.175, -0.8199), (-0.6369, 0.08719, -0.7412), (-0.6369, 0.08719, -0.7412), (-0.7382, 0.1669, -0.626), (-0.7382, 0.1669, -0.626), (-0.8245, 0.0785, -0.533), (-0.8245, 0.0785, -0.533), (-0.8245, -0.0785, -0.533), (-0.8245, -0.0785, -0.533), (-0.6369, -0.08719, -0.7412), (-0.6369, -0.08719, -0.7412), (-0.3781, -0.08719, -0.9011), (-0.3781, -0.08719, -0.9011), (-0.7382, -0.1669, -0.626), (-0.7382, -0.1669, -0.626), (-0.7166, -0.3326, -0.5817), (-0.7166, -0.3326, -0.5817), (-0.5067, -0.1751, -0.8199), (-0.5067, -0.1751, -0.8199), (-0.4806, -0.3492, -0.7777), (-0.4806, -0.3492, -0.7777), (-0.5888, -0.4278, -0.6556), (-0.5888, -0.4278, -0.6556), (-0.5378, -0.5788, -0.5817), (-0.5378, -0.5788, -0.5817), (-0.2298, -0.1669, -0.9402), (-0.2298, -0.1669, -0.9402), (-0.1998, -0.3326, -0.9011), (-0.1998, -0.3326, -0.9011), (-0.3231, -0.4278, -0.8199), (-0.3231, -0.4278, -0.8199), (-0.2797, -0.5788, -0.7412), (-0.2797, -0.5788, -0.7412), (-0.3869, -0.6505, -0.626), (-0.3869, -0.6505, -0.626), (-0.3294, -0.7599, -0.533), (-0.3294, -0.7599, -0.533), (0.7132, 0.4211, -0.533), (0.7132, 0.4211, -0.533), (0.7753, 0.1521, -0.5817), (0.7753, 0.1521, -0.5817), (0.7753, -0.1521, -0.5817), (0.7753, -0.1521, -0.5817), (0.6953, 0.2988, -0.626), (0.6953, 0.2988, -0.626), (0.5665, 0.3038, -0.7412), (0.5665, 0.3038, -0.7412), (0.7278, -3.026e-07, -0.6556), (0.7278, -3.026e-07, -0.6556), (0.5941, -5.249e-07, -0.7777), (0.5941, -5.249e-07, -0.7777), (0.5128, 0.1562, -0.8199), (0.5128, 0.1562, -0.8199), (0.3571, 0.1517, -0.9011), (0.3571, 0.1517, -0.9011), (0.6953, -0.2988, -0.626), (0.6953, -0.2988, -0.626), (0.5665, -0.3038, -0.7412), (0.5665, -0.3038, -0.7412), (0.5128, -0.1562, -0.8199), (0.5128, -0.1562, -0.8199), (0.3571, -0.1517, -0.9011), (0.3571, -0.1517, -0.9011), (0.284, -2.274e-07, -0.9402), (0.284, -2.274e-07, -0.9402), (0.1335, -1.35e-08, -0.9758), (0.1335, -1.35e-08, -0.9758), (-0.1801, -0.8084, -0.533), (-0.1801, -0.8084, -0.533), (-0.1139, -0.6327, -0.7412), (-0.1139, -0.6327, -0.7412), (-0.03391, -0.3865, -0.9011), (-0.03391, -0.3865, -0.9011), (-0.06935, -0.7536, -0.626), (-0.06935, -0.7536, -0.626), (0.09491, -0.7844, -0.5817), (0.09491, -0.7844, -0.5817), (0.009908, -0.536, -0.8199), (0.009908, -0.536, -0.8199), (0.1836, -0.565, -0.7777), (0.1836, -0.565, -0.7777), (0.2249, -0.6922, -0.6556), (0.2249, -0.6922, -0.6556), (0.3843, -0.6903, -0.5817), (0.3843, -0.6903, -0.5817), (0.08776, -0.2701, -0.9402), (0.08776, -0.2701, -0.9402), (0.2546, -0.2928, -0.9011), (0.2546, -0.2928, -0.9011), (0.307, -0.4394, -0.8199), (0.307, -0.4394, -0.8199), (0.464, -0.4449, -0.7412), (0.464, -0.4449, -0.7412), (0.4991, -0.5689, -0.626), (0.4991, -0.5689, -0.626), (0.6209, -0.5481, -0.533), (0.6209, -0.5481, -0.533)], [], [(322, 320, 948, 934, 890, 888), (329, 958, 956, 954, 920, 918), (330, 328, 919, 904, 800, 798), (324, 323, 889, 874, 860, 858), (326, 325, 859, 844, 830, 828), (321, 2, 3, 327, 928), (332, 331, 799, 784, 650, 648), (335, 930, 937, 938, 770, 768), (336, 334, 769, 754, 620, 618), (339, 870, 877, 878, 740, 738), (340, 338, 739, 724, 590, 588), (343, 840, 847, 848, 710, 708), (344, 342, 709, 694, 560, 558), (347, 810, 815, 816, 680, 678), (348, 346, 679, 664, 530, 528), (778, 959, 1, 5, 333), (808, 900, 811, 9, 349), (477, 630, 635, 636, 500, 498), (445, 600, 605, 606, 468, 466), (413, 570, 575, 576, 436, 434), (381, 540, 545, 546, 404, 402), (368, 510, 515, 516, 372, 370), (354, 480, 487, 488, 350, 352), (384, 355, 353, 356, 386, 390), (358, 371, 373, 374, 362, 360), (387, 357, 365, 366, 388, 394), (363, 375, 376, 378, 367, 364), (36, 395, 396, 398, 392, 391), (538, 660, 541, 380, 382), (416, 385, 38, 393, 418, 422), (389, 403, 405, 406, 397, 40), (419, 39, 399, 400, 420, 426), (37, 28, 379, 383, 18, 44), (351, 361, 26, 27, 24, 23), (41, 407, 408, 410, 401, 42), (51, 427, 428, 430, 424, 423), (568, 690, 571, 412, 414), (448, 417, 53, 425, 450, 454), (449, 481, 20, 35, 50), (421, 435, 437, 438, 429, 55), (451, 54, 431, 432, 452, 458), (52, 43, 411, 415, 17, 59), (56, 439, 440, 442, 433, 57), (66, 459, 460, 462, 456, 455), (598, 720, 601, 444, 446), (80, 65, 68, 457, 482, 486), (453, 467, 469, 470, 461, 70), (483, 69, 463, 464, 484, 490), (67, 58, 443, 447, 16, 74), (71, 471, 472, 474, 465, 72), (81, 491, 492, 494, 489, 83), (628, 750, 631, 476, 478), (485, 499, 501, 502, 493, 85), (82, 73, 475, 479, 15, 89), (359, 496, 507, 508, 369, 29), (86, 503, 504, 506, 497, 495), (512, 521, 522, 524, 517, 514), (21, 84, 87, 88, 22, 25), (511, 780, 787, 788, 513, 98), (518, 529, 531, 532, 523, 520), (101, 533, 534, 536, 527, 525), (542, 551, 552, 554, 547, 544), (30, 99, 102, 526, 377, 31), (110, 661, 667, 668, 543, 113), (548, 559, 561, 562, 553, 550), (32, 103, 537, 539, 34, 33), (116, 563, 564, 566, 557, 555), (572, 581, 582, 584, 577, 574), (45, 114, 117, 556, 409, 46), (125, 691, 697, 698, 573, 128), (578, 589, 591, 592, 583, 580), (47, 118, 567, 569, 49, 48), (131, 593, 594, 596, 587, 585), (602, 611, 612, 614, 607, 604), (60, 129, 132, 586, 441, 61), (140, 721, 727, 728, 603, 143), (608, 619, 621, 622, 613, 610), (62, 133, 597, 599, 64, 63), (146, 623, 624, 626, 617, 615), (632, 641, 642, 644, 637, 634), (75, 144, 147, 616, 473, 76), (155, 751, 757, 758, 633, 158), (638, 649, 651, 652, 643, 640), (77, 148, 627, 629, 79, 78), (161, 653, 654, 656, 647, 645), (663, 671, 672, 674, 669, 666), (90, 159, 162, 646, 505, 91), (658, 781, 95, 19, 509), (665, 179, 681, 682, 673, 670), (105, 172, 175, 662, 535, 106), (92, 163, 657, 659, 94, 93), (549, 676, 687, 688, 345, 119), (176, 683, 684, 686, 677, 675), (693, 701, 702, 704, 699, 696), (111, 174, 177, 178, 112, 115), (695, 194, 711, 712, 703, 700), (120, 187, 190, 692, 565, 121), (107, 171, 173, 170, 109, 108), (579, 706, 717, 718, 341, 134), (191, 713, 714, 716, 707, 705), (723, 731, 732, 734, 729, 726), (126, 189, 192, 193, 127, 130), (725, 209, 741, 742, 733, 730), (135, 202, 205, 722, 595, 136), (122, 186, 188, 185, 124, 123), (609, 736, 747, 748, 337, 149), (206, 743, 744, 746, 737, 735), (753, 761, 762, 764, 759, 756), (141, 204, 207, 208, 142, 145), (755, 224, 771, 772, 763, 760), (150, 217, 220, 752, 625, 151), (137, 201, 203, 200, 139, 138), (639, 766, 777, 779, 10, 164), (221, 773, 774, 776, 767, 765), (783, 791, 792, 794, 789, 786), (156, 219, 222, 223, 157, 160), (785, 239, 801, 802, 793, 790), (165, 232, 235, 782, 655, 166), (152, 216, 218, 215, 154, 153), (519, 796, 807, 809, 14, 104), (236, 803, 804, 806, 797, 795), (812, 821, 822, 824, 817, 814), (96, 234, 237, 238, 97, 100), (245, 901, 907, 908, 813, 248), (818, 829, 831, 832, 823, 820), (167, 231, 233, 230, 169, 168), (251, 833, 834, 836, 827, 825), (843, 851, 852, 854, 849, 846), (180, 249, 252, 826, 685, 181), (838, 841, 8, 13, 689), (845, 269, 861, 862, 853, 850), (255, 262, 265, 842, 835, 256), (182, 253, 837, 839, 184, 183), (715, 856, 867, 868, 719, 198), (266, 863, 864, 866, 857, 855), (873, 881, 882, 884, 879, 876), (195, 264, 267, 268, 197, 196), (869, 871, 7, 12, 199), (875, 284, 891, 892, 883, 880), (270, 277, 280, 872, 865, 271), (257, 261, 263, 260, 259, 258), (745, 886, 897, 898, 749, 213), (281, 893, 894, 896, 887, 885), (903, 911, 912, 914, 909, 906), (210, 279, 282, 283, 212, 211), (899, 931, 6, 11, 214), (905, 299, 921, 922, 913, 910), (240, 292, 295, 902, 805, 241), (272, 276, 278, 275, 274, 273), (819, 916, 927, 929, 4, 254), (296, 923, 924, 926, 917, 915), (933, 941, 942, 944, 939, 936), (246, 294, 297, 298, 247, 250), (935, 949, 951, 952, 943, 940), (285, 307, 310, 932, 895, 286), (242, 291, 293, 290, 244, 243), (925, 950, 314, 0, 304, 303), (300, 955, 953, 315, 302, 301), (311, 316, 317, 957, 947, 945), (775, 946, 318, 319, 229, 228), (225, 309, 312, 313, 227, 226), (287, 306, 308, 305, 289, 288)])
_uv = me_icosphere.uv_layers.new(name='UVMap')
_uv.uv.foreach_set('vector', [0.0, 0.0, 0.0, 0.0, 0.0, 0.0, 0.0, 0.0, 0.0, 0.0, 0.0, 0.0, 0.0, 0.0, 0.0, 0.0, 0.0, 0.0, 0.0, 0.0, 0.0, 0.0, 0.0, 0.0, 0.0, 0.0, 0.0, 0.0, 0.0, 0.0, 0.0, 0.0, 0.0, 0.0, 0.0, 0.0, 0.0, 0.0, 0.0, 0.0, 0.0, 0.0, 0.0, 0.0, 0.0, 0.0, 0.0, 0.0, 0.0, 0.0, 0.0, 0.0, 0.0, 0.0, 0.0, 0.0, 0.0, 0.0, 0.0, 0.0, 0.0, 0.0, 0.0, 0.0, 0.0, 0.0, 0.0, 0.0, 0.0, 0.0, 0.0, 0.0, 0.0, 0.0, 0.0, 0.0, 0.0, 0.0, 0.0, 0.0, 0.0, 0.0, 0.0, 0.0, 0.0, 0.0, 0.0, 0.0, 0.0, 0.0, 0.0, 0.0, 0.0, 0.0, 0.0, 0.0, 0.0, 0.0, 0.0, 0.0, 0.0, 0.0, 0.0, 0.0, 0.0, 0.0, 0.0, 0.0, 0.0, 0.0, 0.0, 0.0, 0.0, 0.0, 0.0, 0.0, 0.0, 0.0, 0.0, 0.0, 0.0, 0.0, 0.0, 0.0, 0.0, 0.0, 0.0, 0.0, 0.0, 0.0, 0.0, 0.0, 0.0, 0.0, 0.0, 0.0, 0.0, 0.0, 0.0, 0.0, 0.0, 0.0, 0.0, 0.0, 0.0, 0.0, 0.0, 0.0, 0.0, 0.0, 0.0, 0.0, 0.0, 0.0, 0.0, 0.0, 0.0, 0.0, 0.0, 0.0, 0.0, 0.0, 0.0, 0.0, 0.0, 0.0, 0.0, 0.0, 0.0, 0.0, 0.0, 0.0, 0.0, 0.0, 0.0, 0.0, 0.0, 0.0, 0.7116, 0.5362, 0.9849, 0.3376, 0.8805, 0.01634, 0.5427, 0.01634, 0.4383, 0.3376, 0.0, 0.0, 0.0, 0.0, 0.0, 0.0, 0.0, 0.0, 0.0, 0.0, 0.0, 0.0, 0.0, 0.0, 0.0, 0.0, 0.0, 0.0, 0.0, 0.0, 0.0, 0.0, 0.0, 0.0, 0.0, 0.0, 0.0, 0.0, 0.0, 0.0, 0.0, 0.0, 0.0, 0.0, 0.0, 0.0, 0.0, 0.0, 0.0, 0.0, 0.0, 0.0, 0.0, 0.0, 0.0, 0.0, 0.0, 0.0, 0.0, 0.0, 0.0, 0.0, 0.0, 0.0, 0.0, 0.0, 0.0, 0.0, 0.0, 0.0, 0.0, 0.0, 0.0, 0.0, 0.0, 0.0, 0.0, 0.0, 0.0, 0.0, 0.0, 0.0, 0.0, 0.0, 0.0, 0.0, 0.0, 0.0, 0.0, 0.0, 0.0, 0.0, 0.0, 0.0, 0.0, 0.0, 0.0, 0.0, 0.0, 0.0, 0.0, 0.0, 0.0, 0.0, 0.0, 0.0, 0.0, 0.0, 0.0, 0.0, 0.0, 0.0, 0.0, 0.0, 0.0, 0.0, 0.0, 0.0, 0.0, 0.0, 0.0, 0.0, 0.0, 0.0, 0.0, 0.0, 0.0, 0.0, 0.0, 0.0, 0.0, 0.0, 0.0, 0.0, 0.0, 0.0, 0.0, 0.0, 0.0, 0.0, 0.0, 0.0, 0.0, 0.0, 0.0, 0.0, 0.0, 0.0, 0.0, 0.0, 0.0, 0.0, 0.0, 0.0, 0.0, 0.0, 0.0, 0.0, 0.0, 0.0, 0.0, 0.0, 0.0, 0.0, 0.0, 0.0, 0.0, 0.0, 0.0, 0.0, 0.0, 0.0, 0.0, 0.0, 0.0, 0.0, 0.0, 0.0, 0.0, 0.0, 0.0, 0.0, 0.0, 0.0, 0.0, 0.0, 0.0, 0.0, 0.0, 0.0, 0.0, 0.0, 0.0, 0.0, 0.0, 0.0, 0.0, 0.0, 0.0, 0.0, 0.0, 0.0, 0.0, 0.0, 0.0, 0.0, 0.0, 0.0, 0.0, 0.0, 0.0, 0.0, 0.0, 0.0, 0.0, 0.0, 0.0, 0.0, 0.0, 0.0, 0.0, 0.0, 0.0, 0.0, 0.0, 0.0, 0.0, 0.0, 0.0, 0.0, 0.0, 0.0, 0.0, 0.0, 0.0, 0.0, 0.0, 0.0, 0.0, 0.0, 0.0, 0.0, 0.0, 0.0, 0.0, 0.0, 0.0, 0.0, 0.0, 0.0, 0.0, 0.0, 0.0, 0.0, 0.0, 0.0, 0.0, 0.0, 0.0, 0.0, 0.0, 0.0, 0.0, 0.0, 0.0, 0.0, 0.0, 0.0, 0.0, 0.0, 0.0, 0.0, 0.0, 0.0, 0.0, 0.0, 0.0, 0.0, 0.0, 0.0, 0.0, 0.0, 0.0, 0.0, 0.0, 0.0, 0.0, 0.0, 0.0, 0.0, 0.0, 0.0, 0.0, 0.0, 0.0, 0.0, 0.0, 0.0, 0.0, 0.0, 0.0, 0.0, 0.0, 0.0, 0.0, 0.0, 0.0, 0.0, 0.0, 0.0, 0.0, 0.0, 0.0, 0.0, 0.0, 0.0, 0.0, 0.0, 0.0, 0.0, 0.0, 0.0, 0.0, 0.0, 0.0, 0.0, 0.0, 0.0, 0.0, 0.0, 0.0, 0.0, 0.0, 0.0, 0.0, 0.0, 0.0, 0.0, 0.0, 0.0, 0.0, 0.0, 0.0, 0.0, 0.0, 0.0, 0.0, 0.0, 0.0, 0.0, 0.0, 0.0, 0.0, 0.0, 0.0, 0.0, 0.0, 0.0, 0.0, 0.0, 0.0, 0.0, 0.0, 0.0, 0.0, 0.0, 0.0, 0.0, 0.0, 0.0, 0.0, 0.0, 0.0, 0.0, 0.0, 0.0, 0.0, 0.0, 0.0, 0.0, 0.0, 0.0, 0.0, 0.0, 0.0, 0.0, 0.0, 0.0, 0.0, 0.0, 0.0, 0.0, 0.0, 0.0, 0.0, 0.0, 0.0, 0.0, 0.0, 0.0, 0.0, 0.0, 0.0, 0.0, 0.0, 0.0, 0.0, 0.0, 0.0, 0.0, 0.0, 0.0, 0.0, 0.0, 0.0, 0.0, 0.0, 0.0, 0.0, 0.0, 0.0, 0.0, 0.0, 0.0, 0.0, 0.0, 0.0, 0.0, 0.0, 0.0, 0.0, 0.0, 0.0, 0.0, 0.0, 0.0, 0.0, 0.0, 0.0, 0.0, 0.0, 0.0, 0.0, 0.0, 0.0, 0.0, 0.0, 0.0, 0.0, 0.0, 0.0, 0.0, 0.0, 0.0, 0.0, 0.0, 0.0, 0.0, 0.0, 0.0, 0.0, 0.0, 0.0, 0.0, 0.0, 0.0, 0.0, 0.0, 0.0, 0.0, 0.0, 0.0, 0.0, 0.0, 0.0, 0.0, 0.0, 0.0, 0.0, 0.0, 0.0, 0.0, 0.0, 0.0, 0.0, 0.0, 0.0, 0.0, 0.0, 0.0, 0.0, 0.0, 0.0, 0.0, 0.0, 0.0, 0.0, 0.0, 0.0, 0.0, 0.0, 0.0, 0.0, 0.0, 0.0, 0.0, 0.0, 0.0, 0.0, 0.0, 0.0, 0.0, 0.0, 0.0, 0.0, 0.0, 0.0, 0.0, 0.0, 0.0, 0.0, 0.0, 0.0, 0.0, 0.0, 0.0, 0.0, 0.0, 0.0, 0.0, 0.0, 0.0, 0.0, 0.0, 0.0, 0.0, 0.0, 0.0, 0.0, 0.0, 0.0, 0.0, 0.0, 0.0, 0.0, 0.0, 0.0, 0.0, 0.0, 0.0, 0.0, 0.0, 0.0, 0.0, 0.0, 0.0, 0.0, 0.0, 0.0, 0.0, 0.0, 0.0, 0.0, 0.0, 0.0, 0.0, 0.0, 0.0, 0.0, 0.0, 0.0, 0.0, 0.0, 0.0, 0.0, 0.0, 0.0, 0.0, 0.0, 0.0, 0.0, 0.0, 0.0, 0.0, 0.0, 0.0, 0.0, 0.0, 0.0, 0.0, 0.0, 0.0, 0.0, 0.0, 0.0, 0.0, 0.0, 0.0, 0.0, 0.0, 0.0, 0.0, 0.0, 0.0, 0.0, 0.0, 0.0, 0.0, 0.0, 0.0, 0.0, 0.0, 0.0, 0.0, 0.0, 0.0, 0.0, 0.0, 0.0, 0.0, 0.0, 0.0, 0.0, 0.0, 0.0, 0.0, 0.0, 0.0, 0.0, 0.0, 0.0, 0.0, 0.0, 0.0, 0.0, 0.0, 0.0, 0.0, 0.0, 0.0, 0.0, 0.0, 0.0, 0.0, 0.0, 0.0, 0.0, 0.0, 0.0, 0.0, 0.0, 0.0, 0.0, 0.0, 0.0, 0.0, 0.0, 0.0, 0.0, 0.0, 0.0, 0.0, 0.0, 0.0, 0.0, 0.0, 0.0, 0.0, 0.0, 0.0, 0.0, 0.0, 0.0, 0.0, 0.0, 0.0, 0.0, 0.0, 0.0, 0.0, 0.0, 0.0, 0.0, 0.0, 0.0, 0.0, 0.0, 0.0, 0.0, 0.0, 0.0, 0.0, 0.0, 0.0, 0.0, 0.0, 0.0, 0.0, 0.0, 0.0, 0.0, 0.0, 0.0, 0.0, 0.0, 0.0, 0.0, 0.0, 0.0, 0.0, 0.0, 0.0, 0.0, 0.0, 0.0, 0.0, 0.0, 0.0, 0.0, 0.0, 0.0, 0.0, 0.0, 0.0, 0.0, 0.0, 0.0, 0.0, 0.0, 0.0, 0.0, 0.0, 0.0, 0.0, 0.0, 0.0, 0.0, 0.0, 0.0, 0.0, 0.0, 0.0, 0.0, 0.0, 0.0, 0.0, 0.0, 0.0, 0.0, 0.0, 0.0, 0.0, 0.0, 0.0, 0.0, 0.0, 0.0, 0.0, 0.0, 0.0, 0.0, 0.0, 0.0, 0.0, 0.0, 0.0, 0.0, 0.0, 0.0, 0.0, 0.0, 0.0, 0.0, 0.0, 0.0, 0.0, 0.0, 0.0, 0.0, 0.0, 0.0, 0.0, 0.0, 0.0, 0.0, 0.0, 0.0, 0.0, 0.0, 0.0, 0.3054, 0.9813, 0.591, 0.8164, 0.591, 0.4866, 0.3054, 0.3217, 0.01977, 0.4866, 0.01977, 0.8164, 0.0, 0.0, 0.0, 0.0, 0.0, 0.0, 0.0, 0.0, 0.0, 0.0, 0.0, 0.0, 0.0, 0.0, 0.0, 0.0, 0.0, 0.0, 0.0, 0.0, 0.0, 0.0, 0.0, 0.0, 0.0, 0.0, 0.0, 0.0, 0.0, 0.0, 0.0, 0.0, 0.0, 0.0, 0.0, 0.0, 0.0, 0.0, 0.0, 0.0, 0.0, 0.0, 0.0, 0.0, 0.0, 0.0, 0.0, 0.0, 0.0, 0.0, 0.0, 0.0, 0.0, 0.0, 0.0, 0.0, 0.0, 0.0, 0.0, 0.0, 0.0, 0.0, 0.0, 0.0, 0.0, 0.0, 0.0, 0.0, 0.0, 0.0, 0.0, 0.0, 0.0, 0.0, 0.0, 0.0, 0.0, 0.0, 0.0, 0.0, 0.0, 0.0, 0.0, 0.0, 0.0, 0.0, 0.0, 0.0, 0.0, 0.0, 0.0, 0.0, 0.0, 0.0, 0.0, 0.0, 0.0, 0.0, 0.0, 0.0, 0.0, 0.0, 0.0, 0.0, 0.0, 0.0, 0.0, 0.0, 0.0, 0.0, 0.0, 0.0, 0.0, 0.0, 0.0, 0.0, 0.0, 0.0, 0.0, 0.0, 0.0, 0.0, 0.0, 0.0, 0.0, 0.0, 0.0, 0.0, 0.0, 0.0, 0.0, 0.0, 0.0, 0.0, 0.0, 0.0, 0.0, 0.0, 0.0, 0.0, 0.0, 0.0, 0.0, 0.0, 0.0, 0.0, 0.0, 0.0, 0.0, 0.0, 0.0, 0.0, 0.0, 0.0, 0.0, 0.0, 0.0, 0.0, 0.0, 0.0, 0.0, 0.0, 0.0, 0.0, 0.0, 0.0, 0.0, 0.0, 0.0, 0.0, 0.0, 0.0, 0.0, 0.0, 0.0, 0.0, 0.0, 0.0, 0.0, 0.0, 0.0, 0.0, 0.0, 0.0, 0.0, 0.0, 0.0, 0.0, 0.0, 0.0, 0.0, 0.0, 0.0, 0.0, 0.0, 0.0, 0.0, 0.0, 0.0, 0.0, 0.0, 0.0, 0.0, 0.0, 0.0, 0.0, 0.0, 0.0, 0.0, 0.0, 0.0, 0.0, 0.0, 0.0, 0.0, 0.0, 0.0, 0.0, 0.0, 0.0, 0.0, 0.0, 0.0, 0.0, 0.0, 0.0, 0.0, 0.0, 0.0, 0.0, 0.0, 0.0, 0.0, 0.0, 0.0, 0.0, 0.0, 0.0, 0.0, 0.0, 0.0, 0.0, 0.0, 0.0, 0.0, 0.0, 0.0, 0.0, 0.0, 0.0, 0.0, 0.0, 0.0, 0.0, 0.0, 0.0, 0.0, 0.0, 0.0, 0.0, 0.0, 0.0, 0.0, 0.0, 0.0, 0.0, 0.0, 0.0, 0.0, 0.0, 0.0, 0.0, 0.0, 0.0, 0.0, 0.0, 0.0, 0.0, 0.0, 0.0, 0.0, 0.0, 0.0, 0.0, 0.0, 0.0, 0.0, 0.0, 0.0, 0.0, 0.0, 0.0, 0.0, 0.0, 0.0, 0.0, 0.0, 0.0, 0.0, 0.0, 0.0, 0.0, 0.0, 0.0, 0.0, 0.0, 0.0, 0.0, 0.0, 0.0, 0.0, 0.0, 0.0, 0.0, 0.0, 0.0, 0.0, 0.0, 0.0, 0.0, 0.0, 0.0, 0.0, 0.0, 0.0, 0.0, 0.0, 0.0, 0.0, 0.0, 0.0, 0.0, 0.0, 0.0, 0.0, 0.0, 0.0, 0.0, 0.0, 0.0, 0.0, 0.0, 0.0, 0.0, 0.0, 0.0, 0.0, 0.0, 0.0, 0.0, 0.0, 0.0, 0.0, 0.0, 0.0, 0.0, 0.0, 0.0, 0.0, 0.0, 0.0, 0.0, 0.0, 0.0, 0.0, 0.0, 0.0, 0.0, 0.0, 0.0, 0.0, 0.0, 0.0, 0.0, 0.0, 0.0, 0.0, 0.0, 0.0, 0.0, 0.0, 0.0, 0.0, 0.0, 0.0, 0.0, 0.0, 0.0, 0.0, 0.0, 0.0, 0.0, 0.0, 0.0, 0.0, 0.0, 0.0, 0.0, 0.0, 0.0, 0.0, 0.0, 0.0, 0.0, 0.0, 0.0, 0.0, 0.0, 0.0, 0.0, 0.0, 0.0, 0.0, 0.0, 0.0, 0.0, 0.0, 0.0, 0.0, 0.0, 0.0, 0.0, 0.0, 0.0, 0.0, 0.0, 0.0, 0.0, 0.0, 0.0, 0.0, 0.0, 0.0, 0.0, 0.0, 0.0, 0.0, 0.0, 0.0, 0.0, 0.0, 0.0, 0.0, 0.0, 0.0, 0.0, 0.0, 0.0, 0.0, 0.0, 0.0, 0.0, 0.0, 0.0, 0.0, 0.0, 0.0, 0.0, 0.0, 0.0, 0.0, 0.0, 0.0, 0.0, 0.0, 0.0, 0.0, 0.0, 0.0, 0.0, 0.0, 0.0, 0.0, 0.0, 0.0, 0.0, 0.0, 0.0, 0.0, 0.0, 0.0, 0.0, 0.0, 0.0, 0.0, 0.0, 0.0, 0.0, 0.0, 0.0, 0.0, 0.0, 0.0, 0.0, 0.0, 0.0, 0.0, 0.0, 0.0, 0.0, 0.0, 0.0, 0.0, 0.0, 0.0, 0.0, 0.0, 0.0, 0.0, 0.0, 0.0, 0.0, 0.0, 0.0, 0.0, 0.0, 0.0, 0.0, 0.0, 0.0, 0.0, 0.0, 0.0, 0.0, 0.0, 0.0, 0.0, 0.0, 0.0, 0.0, 0.0, 0.0, 0.0, 0.0, 0.0, 0.0, 0.0, 0.0, 0.0, 0.0, 0.0, 0.0, 0.0, 0.0, 0.0, 0.0, 0.0, 0.0, 0.0, 0.0, 0.0, 0.0, 0.0, 0.0, 0.0, 0.0, 0.0, 0.0, 0.0, 0.0, 0.0, 0.0, 0.0, 0.0, 0.0, 0.0, 0.0, 0.0, 0.0, 0.0, 0.0, 0.0, 0.0, 0.0, 0.0, 0.0, 0.0, 0.0, 0.0, 0.0, 0.0, 0.0, 0.0, 0.0, 0.0, 0.0, 0.0, 0.0, 0.0, 0.0, 0.0, 0.0, 0.0, 0.0, 0.0, 0.0, 0.0, 0.0, 0.0, 0.0, 0.0, 0.0, 0.0, 0.0, 0.0, 0.0, 0.0, 0.0, 0.0, 0.0, 0.0, 0.0, 0.0, 0.0, 0.0, 0.0, 0.0, 0.0, 0.0, 0.0, 0.0, 0.0, 0.0, 0.0, 0.0, 0.0, 0.0, 0.0, 0.0, 0.0, 0.0, 0.0, 0.0, 0.0, 0.0, 0.0, 0.0, 0.0, 0.0, 0.0, 0.0, 0.0, 0.0, 0.0, 0.0, 0.0, 0.0, 0.0, 0.0, 0.0, 0.0, 0.0, 0.0, 0.0, 0.0, 0.0, 0.0, 0.0, 0.0, 0.0, 0.0, 0.0, 0.0, 0.0, 0.0, 0.0, 0.0, 0.0, 0.0, 0.0, 0.0, 0.0, 0.0, 0.0, 0.0, 0.0, 0.0, 0.0, 0.0, 0.0, 0.0, 0.0, 0.0, 0.0, 0.0, 0.0, 0.0, 0.0, 0.0, 0.0, 0.0, 0.0, 0.0, 0.0, 0.0, 0.0, 0.0, 0.0, 0.0, 0.0, 0.0, 0.0, 0.0, 0.0, 0.0, 0.0, 0.0, 0.0, 0.0, 0.0, 0.0, 0.0, 0.0, 0.0, 0.0, 0.0, 0.0, 0.0, 0.0, 0.0, 0.0, 0.0, 0.0, 0.0, 0.0, 0.0, 0.0, 0.0, 0.0, 0.0, 0.0, 0.0, 0.0, 0.0, 0.0, 0.0, 0.0, 0.0, 0.0, 0.0, 0.0, 0.0, 0.0, 0.0, 0.0, 0.0, 0.0, 0.0, 0.0, 0.0, 0.0, 0.0, 0.0, 0.0, 0.0, 0.0, 0.0, 0.0, 0.0, 0.0, 0.0, 0.0, 0.0, 0.0, 0.0, 0.0, 0.0, 0.0, 0.0, 0.0, 0.0, 0.0, 0.0, 0.0, 0.0, 0.0, 0.0, 0.0, 0.0, 0.0, 0.0, 0.0, 0.0, 0.0, 0.0, 0.0, 0.0, 0.0, 0.0, 0.0, 0.0, 0.0, 0.0, 0.0, 0.0, 0.0, 0.0, 0.0, 0.0, 0.0, 0.0, 0.0, 0.0, 0.0, 0.0, 0.0, 0.0, 0.0, 0.0, 0.0, 0.0, 0.0, 0.0, 0.0, 0.0, 0.0, 0.0, 0.0, 0.0, 0.0, 0.0, 0.0, 0.0, 0.0, 0.0, 0.0, 0.0, 0.0, 0.0, 0.0, 0.0, 0.0, 0.0, 0.0, 0.0, 0.0, 0.0, 0.0, 0.0, 0.0, 0.0, 0.0, 0.0, 0.0, 0.0, 0.0, 0.0, 0.0, 0.0, 0.0, 0.0, 0.0, 0.0, 0.0, 0.0, 0.0, 0.0, 0.0, 0.0, 0.0, 0.0, 0.0, 0.0, 0.0, 0.0, 0.0, 0.0, 0.0, 0.0, 0.0, 0.0, 0.0, 0.0, 0.0, 0.0, 0.0, 0.0, 0.0, 0.0, 0.0, 0.0, 0.0, 0.0, 0.0, 0.0, 0.0, 0.0, 0.0, 0.0, 0.0, 0.0, 0.0, 0.0, 0.0, 0.0, 0.0, 0.0, 0.0, 0.0, 0.0, 0.0, 0.0, 0.0, 0.0, 0.0, 0.0, 0.0, 0.0, 0.0, 0.0, 0.0, 0.0, 0.0, 0.0, 0.0, 0.0, 0.0, 0.0, 0.0, 0.0, 0.0, 0.0, 0.0, 0.0, 0.0, 0.0, 0.0, 0.0, 0.0, 0.0, 0.0, 0.0, 0.0, 0.0, 0.0, 0.0, 0.0, 0.0, 0.0, 0.0])
_ca = me_icosphere.color_attributes.new('Col', 'BYTE_COLOR', 'CORNER')
_ca.data.foreach_set('color', [1.0, 1.0, 1.0, 1.0, 1.0, 1.0, 1.0, 1.0, 1.0, 1.0, 1.0, 1.0, 1.0, 1.0, 1.0, 1.0, 1.0, 1.0, 1.0, 1.0, 1.0, 1.0, 1.0, 1.0, 1.0, 1.0, 1.0, 1.0, 1.0, 1.0, 1.0, 1.0, 1.0, 1.0, 1.0, 1.0, 1.0, 1.0, 1.0, 1.0, 1.0, 1.0, 1.0, 1.0, 1.0, 1.0, 1.0, 1.0, 1.0, 1.0, 1.0, 1.0, 1.0, 1.0, 1.0, 1.0, 1.0, 1.0, 1.0, 1.0, 1.0, 1.0, 1.0, 1.0, 1.0, 1.0, 1.0, 1.0, 1.0, 1.0, 1.0, 1.0, 1.0, 1.0, 1.0, 1.0, 1.0, 1.0, 1.0, 1.0, 1.0, 1.0, 1.0, 1.0, 1.0, 1.0, 1.0, 1.0, 1.0, 1.0, 1.0, 1.0, 1.0, 1.0, 1.0, 1.0, 1.0, 1.0, 1.0, 1.0, 1.0, 1.0, 1.0, 1.0, 1.0, 1.0, 1.0, 1.0, 1.0, 1.0, 1.0, 1.0, 1.0, 1.0, 1.0, 1.0, 1.0, 1.0, 1.0, 1.0, 1.0, 1.0, 1.0, 1.0, 1.0, 1.0, 1.0, 1.0, 1.0, 1.0, 1.0, 1.0, 1.0, 1.0, 1.0, 1.0, 1.0, 1.0, 1.0, 1.0, 1.0, 1.0, 1.0, 1.0, 1.0, 1.0, 1.0, 1.0, 1.0, 1.0, 1.0, 1.0, 1.0, 1.0, 1.0, 1.0, 1.0, 1.0, 1.0, 1.0, 1.0, 1.0, 1.0, 1.0, 1.0, 1.0, 1.0, 1.0, 1.0, 1.0, 1.0, 1.0, 1.0, 1.0, 1.0, 1.0, 1.0, 1.0, 1.0, 1.0, 1.0, 1.0, 1.0, 1.0, 1.0, 1.0, 1.0, 1.0, 1.0, 1.0, 1.0, 1.0, 1.0, 1.0, 1.0, 1.0, 1.0, 1.0, 1.0, 1.0, 1.0, 1.0, 1.0, 1.0, 1.0, 1.0, 1.0, 1.0, 1.0, 1.0, 1.0, 1.0, 1.0, 1.0, 1.0, 1.0, 1.0, 1.0, 1.0, 1.0, 1.0, 1.0, 1.0, 1.0, 1.0, 1.0, 1.0, 1.0, 1.0, 1.0, 1.0, 1.0, 1.0, 1.0, 1.0, 1.0, 1.0, 1.0, 1.0, 1.0, 1.0, 1.0, 1.0, 1.0, 1.0, 1.0, 1.0, 1.0, 1.0, 1.0, 1.0, 1.0, 1.0, 1.0, 1.0, 1.0, 1.0, 1.0, 1.0, 1.0, 1.0, 1.0, 1.0, 1.0, 1.0, 1.0, 1.0, 1.0, 1.0, 1.0, 1.0, 1.0, 1.0, 1.0, 1.0, 1.0, 1.0, 1.0, 1.0, 1.0, 1.0, 1.0, 1.0, 1.0, 1.0, 1.0, 1.0, 1.0, 1.0, 1.0, 1.0, 1.0, 1.0, 1.0, 1.0, 1.0, 1.0, 1.0, 1.0, 1.0, 1.0, 1.0, 1.0, 1.0, 1.0, 1.0, 1.0, 1.0, 1.0, 1.0, 1.0, 1.0, 1.0, 1.0, 1.0, 1.0, 1.0, 1.0, 1.0, 1.0, 1.0, 1.0, 1.0, 1.0, 1.0, 1.0, 1.0, 1.0, 1.0, 1.0, 1.0, 1.0, 1.0, 1.0, 1.0, 1.0, 1.0, 1.0, 1.0, 1.0, 1.0, 1.0, 1.0, 1.0, 1.0, 1.0, 1.0, 1.0, 1.0, 1.0, 1.0, 1.0, 1.0, 1.0, 1.0, 1.0, 1.0, 1.0, 1.0, 1.0, 1.0, 1.0, 1.0, 1.0, 1.0, 1.0, 1.0, 1.0, 1.0, 1.0, 1.0, 1.0, 1.0, 1.0, 1.0, 1.0, 1.0, 1.0, 1.0, 1.0, 1.0, 1.0, 1.0, 1.0, 1.0, 1.0, 1.0, 1.0, 1.0, 1.0, 1.0, 1.0, 1.0, 1.0, 1.0, 1.0, 1.0, 1.0, 1.0, 1.0, 1.0, 1.0, 1.0, 1.0, 1.0, 1.0, 1.0, 1.0, 1.0, 1.0, 1.0, 1.0, 1.0, 1.0, 1.0, 1.0, 1.0, 1.0, 1.0, 1.0, 1.0, 1.0, 1.0, 1.0, 1.0, 1.0, 1.0, 1.0, 1.0, 1.0, 1.0, 1.0, 1.0, 1.0, 1.0, 1.0, 1.0, 1.0, 1.0, 1.0, 1.0, 1.0, 1.0, 1.0, 1.0, 1.0, 1.0, 1.0, 1.0, 1.0, 1.0, 1.0, 1.0, 1.0, 1.0, 1.0, 1.0, 1.0, 1.0, 1.0, 1.0, 1.0, 1.0, 1.0, 1.0, 1.0, 1.0, 1.0, 1.0, 1.0, 1.0, 1.0, 1.0, 1.0, 1.0, 1.0, 1.0, 1.0, 1.0, 1.0, 1.0, 1.0, 1.0, 1.0, 1.0, 1.0, 1.0, 1.0, 1.0, 1.0, 1.0, 1.0, 1.0, 1.0, 1.0, 1.0, 1.0, 1.0, 1.0, 1.0, 1.0, 1.0, 1.0, 1.0, 1.0, 1.0, 1.0, 1.0, 1.0, 1.0, 1.0, 1.0, 1.0, 1.0, 1.0, 1.0, 1.0, 1.0, 1.0, 1.0, 1.0, 1.0, 1.0, 1.0, 1.0, 1.0, 1.0, 1.0, 1.0, 1.0, 1.0, 1.0, 1.0, 1.0, 1.0, 1.0, 1.0, 1.0, 1.0, 1.0, 1.0, 1.0, 1.0, 1.0, 1.0, 1.0, 1.0, 1.0, 1.0, 1.0, 1.0, 1.0, 1.0, 1.0, 1.0, 1.0, 1.0, 1.0, 1.0, 1.0, 1.0, 1.0, 1.0, 1.0, 1.0, 1.0, 1.0, 1.0, 1.0, 1.0, 1.0, 1.0, 1.0, 1.0, 1.0, 1.0, 1.0, 1.0, 1.0, 1.0, 1.0, 1.0, 1.0, 1.0, 1.0, 1.0, 1.0, 1.0, 1.0, 1.0, 1.0, 1.0, 1.0, 1.0, 1.0, 1.0, 1.0, 1.0, 1.0, 1.0, 1.0, 1.0, 1.0, 1.0, 1.0, 1.0, 1.0, 1.0, 1.0, 1.0, 1.0, 1.0, 1.0, 1.0, 1.0, 1.0, 1.0, 1.0, 1.0, 1.0, 1.0, 1.0, 1.0, 1.0, 1.0, 1.0, 1.0, 1.0, 1.0, 1.0, 1.0, 1.0, 1.0, 1.0, 1.0, 1.0, 1.0, 1.0, 1.0, 1.0, 1.0, 1.0, 1.0, 1.0, 1.0, 1.0, 1.0, 1.0, 1.0, 1.0, 1.0, 1.0, 1.0, 1.0, 1.0, 1.0, 1.0, 1.0, 1.0, 1.0, 1.0, 1.0, 1.0, 1.0, 1.0, 1.0, 1.0, 1.0, 1.0, 1.0, 1.0, 1.0, 1.0, 1.0, 1.0, 1.0, 1.0, 1.0, 1.0, 1.0, 1.0, 1.0, 1.0, 1.0, 1.0, 1.0, 1.0, 1.0, 1.0, 1.0, 1.0, 1.0, 1.0, 1.0, 1.0, 1.0, 1.0, 1.0, 1.0, 1.0, 1.0, 1.0, 1.0, 1.0, 1.0, 1.0, 1.0, 1.0, 1.0, 1.0, 1.0, 1.0, 1.0, 1.0, 1.0, 1.0, 1.0, 1.0, 1.0, 1.0, 1.0, 1.0, 1.0, 1.0, 1.0, 1.0, 1.0, 1.0, 1.0, 1.0, 1.0, 1.0, 1.0, 1.0, 1.0, 1.0, 1.0, 1.0, 1.0, 1.0, 1.0, 1.0, 1.0, 1.0, 1.0, 1.0, 1.0, 1.0, 1.0, 1.0, 1.0, 1.0, 1.0, 1.0, 1.0, 1.0, 1.0, 1.0, 1.0, 1.0, 1.0, 1.0, 1.0, 1.0, 1.0, 1.0, 1.0, 1.0, 1.0, 1.0, 1.0, 1.0, 1.0, 1.0, 1.0, 1.0, 1.0, 1.0, 1.0, 1.0, 1.0, 1.0, 1.0, 1.0, 1.0, 1.0, 1.0, 1.0, 1.0, 1.0, 1.0, 1.0, 1.0, 1.0, 1.0, 1.0, 1.0, 1.0, 1.0, 1.0, 1.0, 1.0, 1.0, 1.0, 1.0, 1.0, 1.0, 1.0, 1.0, 1.0, 1.0, 1.0, 1.0, 1.0, 1.0, 1.0, 1.0, 1.0, 1.0, 1.0, 1.0, 1.0, 1.0, 1.0, 1.0, 1.0, 1.0, 1.0, 1.0, 1.0, 1.0, 1.0, 1.0, 1.0, 1.0, 1.0, 1.0, 1.0, 1.0, 1.0, 1.0, 1.0, 1.0, 1.0, 1.0, 1.0, 1.0, 1.0, 1.0, 1.0, 1.0, 1.0, 1.0, 1.0, 1.0, 1.0, 1.0, 1.0, 1.0, 1.0, 1.0, 1.0, 1.0, 1.0, 1.0, 1.0, 1.0, 1.0, 1.0, 1.0, 1.0, 1.0, 1.0, 1.0, 1.0, 1.0, 1.0, 1.0, 1.0, 1.0, 1.0, 1.0, 1.0, 1.0, 1.0, 1.0, 1.0, 1.0, 1.0, 1.0, 1.0, 1.0, 1.0, 1.0, 1.0, 1.0, 1.0, 1.0, 1.0, 1.0, 1.0, 1.0, 1.0, 1.0, 1.0, 1.0, 1.0, 1.0, 1.0, 1.0, 1.0, 1.0, 1.0, 1.0, 1.0, 1.0, 1.0, 1.0, 1.0, 1.0, 1.0, 1.0, 1.0, 1.0, 1.0, 1.0, 1.0, 1.0, 1.0, 1.0, 1.0, 1.0, 1.0, 1.0, 1.0, 1.0, 1.0, 1.0, 1.0, 1.0, 1.0, 1.0, 1.0, 1.0, 1.0, 1.0, 1.0, 1.0, 1.0, 1.0, 1.0, 1.0, 1.0, 1.0, 1.0, 1.0, 1.0, 1.0, 1.0, 1.0, 1.0, 1.0, 1.0, 1.0, 1.0, 1.0, 1.0, 1.0, 1.0, 1.0, 1.0, 1.0, 1.0, 1.0, 1.0, 1.0, 1.0, 1.0, 1.0, 1.0, 1.0, 1.0, 1.0, 1.0, 1.0, 1.0, 1.0, 1.0, 1.0, 1.0, 1.0, 1.0, 1.0, 1.0, 1.0, 1.0, 1.0, 1.0, 1.0, 1.0, 1.0, 1.0, 1.0, 1.0, 1.0, 1.0, 1.0, 1.0, 1.0, 1.0, 1.0, 1.0, 1.0, 1.0, 1.0, 1.0, 1.0, 1.0, 1.0, 1.0, 1.0, 1.0, 1.0, 1.0, 1.0, 1.0, 1.0, 1.0, 1.0, 1.0, 1.0, 1.0, 1.0, 1.0, 1.0, 1.0, 1.0, 1.0, 1.0, 1.0, 1.0, 1.0, 1.0, 1.0, 1.0, 1.0, 1.0, 1.0, 1.0, 1.0, 1.0, 1.0, 1.0, 1.0, 1.0, 1.0, 1.0, 1.0, 1.0, 1.0, 1.0, 1.0, 1.0, 1.0, 1.0, 1.0, 1.0, 1.0, 1.0, 1.0, 1.0, 1.0, 1.0, 1.0, 1.0, 1.0, 1.0, 1.0, 1.0, 1.0, 1.0, 1.0, 1.0, 1.0, 1.0, 1.0, 1.0, 1.0, 1.0, 1.0, 1.0, 1.0, 1.0, 1.0, 1.0, 1.0, 1.0, 1.0, 1.0, 1.0, 1.0, 1.0, 1.0, 1.0, 1.0, 1.0, 1.0, 1.0, 1.0, 1.0, 1.0, 1.0, 1.0, 1.0, 1.0, 1.0, 1.0, 1.0, 1.0, 1.0, 1.0, 1.0, 1.0, 1.0, 1.0, 1.0, 1.0, 1.0, 1.0, 1.0, 1.0, 1.0, 1.0, 1.0, 1.0, 1.0, 1.0, 1.0, 1.0, 1.0, 1.0, 1.0, 1.0, 1.0, 1.0, 1.0, 1.0, 1.0, 1.0, 1.0, 1.0, 1.0, 1.0, 1.0, 1.0, 1.0, 1.0, 1.0, 1.0, 1.0, 1.0, 1.0, 1.0, 1.0, 1.0, 1.0, 1.0, 1.0, 1.0, 1.0, 1.0, 1.0, 1.0, 1.0, 1.0, 1.0, 1.0, 1.0, 1.0, 1.0, 1.0, 1.0, 1.0, 1.0, 1.0, 1.0, 1.0, 1.0, 1.0, 1.0, 1.0, 1.0, 1.0, 1.0, 1.0, 1.0, 1.0, 1.0, 1.0, 1.0, 1.0, 1.0, 1.0, 1.0, 1.0, 1.0, 1.0, 1.0, 1.0, 1.0, 1.0, 1.0, 1.0, 1.0, 1.0, 1.0, 1.0, 1.0, 1.0, 1.0, 1.0, 1.0, 1.0, 1.0, 1.0, 1.0, 1.0, 1.0, 1.0, 1.0, 1.0, 1.0, 1.0, 1.0, 1.0, 1.0, 1.0, 1.0, 1.0, 1.0, 1.0, 1.0, 1.0, 1.0, 1.0, 1.0, 1.0, 1.0, 1.0, 1.0, 1.0, 1.0, 1.0, 1.0, 1.0, 1.0, 1.0, 1.0, 1.0, 1.0, 1.0, 1.0, 1.0, 1.0, 1.0, 1.0, 1.0, 1.0, 1.0, 1.0, 1.0, 1.0, 1.0, 1.0, 1.0, 1.0, 1.0, 1.0, 1.0, 1.0, 1.0, 1.0, 1.0, 1.0, 1.0, 1.0, 1.0, 1.0, 1.0, 1.0, 1.0, 1.0, 1.0, 1.0, 1.0, 1.0, 1.0, 1.0, 1.0, 1.0, 1.0, 1.0, 1.0, 1.0, 1.0, 1.0, 1.0, 1.0, 1.0, 1.0, 1.0, 1.0, 1.0, 1.0, 1.0, 1.0, 1.0, 1.0, 1.0, 1.0, 1.0, 1.0, 1.0, 1.0, 1.0, 1.0, 1.0, 1.0, 1.0, 1.0, 1.0, 1.0, 1.0, 1.0, 1.0, 1.0, 1.0, 1.0, 1.0, 1.0, 1.0, 1.0, 1.0, 1.0, 1.0, 1.0, 1.0, 1.0, 1.0, 1.0, 1.0, 1.0, 1.0, 1.0, 1.0, 1.0, 1.0, 1.0, 1.0, 1.0, 1.0, 1.0, 1.0, 1.0, 1.0, 1.0, 1.0, 1.0, 1.0, 1.0, 1.0, 1.0, 1.0, 1.0, 1.0, 1.0, 1.0, 1.0, 1.0, 1.0, 1.0, 1.0, 1.0, 1.0, 1.0, 1.0, 1.0, 1.0, 1.0, 1.0, 1.0, 1.0, 1.0, 1.0, 1.0, 1.0, 1.0, 1.0, 1.0, 1.0, 1.0, 1.0, 1.0, 1.0, 1.0, 1.0, 1.0, 1.0, 1.0, 1.0, 1.0, 1.0, 1.0, 1.0, 1.0, 1.0, 1.0, 1.0, 1.0, 1.0, 1.0, 1.0, 1.0, 1.0, 1.0, 1.0, 1.0, 1.0, 1.0, 1.0, 1.0, 1.0, 1.0, 1.0, 1.0, 1.0, 1.0, 1.0, 1.0, 1.0, 1.0, 1.0, 1.0, 1.0, 1.0, 1.0, 1.0, 1.0, 1.0, 1.0, 1.0, 1.0, 1.0, 1.0, 1.0, 1.0, 1.0, 1.0, 1.0, 1.0, 1.0, 1.0, 1.0, 1.0, 1.0, 1.0, 1.0, 1.0, 1.0, 1.0, 1.0, 1.0, 1.0, 1.0, 1.0, 1.0, 1.0, 1.0, 1.0, 1.0, 1.0, 1.0, 1.0, 1.0, 1.0, 1.0, 1.0, 1.0, 1.0, 1.0, 1.0, 1.0, 1.0, 1.0, 1.0, 1.0, 1.0, 1.0, 1.0, 1.0, 1.0, 1.0, 1.0, 1.0, 1.0, 1.0, 1.0, 1.0, 1.0, 1.0, 1.0, 1.0, 1.0, 1.0, 1.0, 1.0, 1.0, 1.0, 1.0, 1.0, 1.0, 1.0, 1.0, 1.0, 1.0, 1.0, 1.0, 1.0, 1.0, 1.0, 1.0, 1.0, 1.0, 1.0, 1.0, 1.0, 1.0, 1.0, 1.0, 1.0, 1.0, 1.0, 1.0, 1.0, 1.0, 1.0, 1.0, 1.0, 1.0, 1.0, 1.0, 1.0, 1.0, 1.0, 1.0, 1.0, 1.0, 1.0, 1.0, 1.0, 1.0, 1.0, 1.0, 1.0, 1.0, 1.0, 1.0, 1.0, 1.0, 1.0, 1.0, 1.0, 1.0, 1.0, 1.0, 1.0, 1.0, 1.0, 1.0, 1.0, 1.0, 1.0, 1.0, 1.0, 1.0, 1.0, 1.0, 1.0, 1.0, 1.0, 1.0, 1.0, 1.0, 1.0, 1.0, 1.0, 1.0, 1.0, 1.0, 1.0, 1.0, 1.0, 1.0, 1.0, 1.0, 1.0, 1.0, 1.0, 1.0, 1.0, 1.0, 1.0, 1.0, 1.0, 1.0, 1.0, 1.0, 1.0, 1.0, 1.0, 1.0, 1.0, 1.0, 1.0, 1.0, 1.0, 1.0, 1.0, 1.0, 1.0, 1.0, 1.0, 1.0, 1.0, 1.0, 1.0, 1.0, 1.0, 1.0, 1.0, 1.0, 1.0, 1.0, 1.0, 1.0, 1.0, 1.0, 1.0, 1.0, 1.0, 1.0, 1.0, 1.0, 1.0, 1.0, 1.0, 1.0, 1.0, 1.0, 1.0, 1.0, 1.0, 1.0, 1.0, 1.0, 1.0, 1.0, 1.0, 1.0, 1.0, 1.0, 1.0, 1.0, 1.0, 1.0, 1.0, 1.0, 1.0, 1.0, 1.0, 1.0, 1.0, 1.0, 1.0, 1.0, 1.0, 1.0, 1.0, 1.0, 1.0, 1.0, 1.0, 1.0, 1.0, 1.0, 1.0, 1.0, 1.0, 1.0, 1.0, 1.0, 1.0, 1.0, 1.0, 1.0, 1.0, 1.0, 1.0, 1.0, 1.0, 1.0, 1.0, 1.0, 1.0, 1.0, 1.0, 1.0, 1.0, 1.0, 1.0, 1.0, 1.0, 1.0, 1.0, 1.0, 1.0, 1.0, 1.0, 1.0, 1.0, 1.0, 1.0, 1.0, 1.0, 1.0, 1.0, 1.0, 1.0, 1.0, 1.0, 1.0, 1.0, 1.0, 1.0, 1.0, 1.0, 1.0, 1.0, 1.0, 1.0, 1.0, 1.0, 1.0, 1.0, 1.0, 1.0, 1.0, 1.0, 1.0, 1.0, 1.0, 1.0, 1.0, 1.0, 1.0, 1.0, 1.0, 1.0, 1.0, 1.0, 1.0, 1.0, 1.0, 1.0, 1.0, 1.0, 1.0, 1.0, 1.0, 1.0, 1.0, 1.0, 1.0, 1.0, 1.0, 1.0, 1.0, 1.0, 1.0, 1.0, 1.0, 1.0, 1.0, 1.0, 1.0, 1.0, 1.0, 1.0, 1.0, 1.0, 1.0, 1.0, 1.0, 1.0, 1.0, 1.0, 1.0, 1.0, 1.0, 1.0, 1.0, 1.0, 1.0, 1.0, 1.0, 1.0, 1.0, 1.0, 1.0, 1.0, 1.0, 1.0, 1.0, 1.0, 1.0, 1.0, 1.0, 1.0, 1.0, 1.0, 1.0, 1.0, 1.0, 1.0, 1.0, 1.0, 1.0, 1.0, 1.0, 1.0, 1.0, 1.0, 1.0, 1.0, 1.0, 1.0, 1.0, 1.0, 1.0, 1.0, 1.0, 1.0, 1.0, 1.0, 1.0, 1.0, 1.0, 1.0, 1.0, 1.0, 1.0, 1.0, 1.0, 1.0, 1.0, 1.0, 1.0, 1.0, 1.0, 1.0, 1.0, 1.0, 1.0, 1.0, 1.0, 1.0, 1.0, 1.0, 1.0, 1.0, 1.0, 1.0, 1.0, 1.0, 1.0, 1.0, 1.0, 1.0, 1.0, 1.0, 1.0, 1.0, 1.0, 1.0, 1.0, 1.0, 1.0, 1.0, 1.0, 1.0, 1.0, 1.0, 1.0, 1.0, 1.0, 1.0, 1.0, 1.0, 1.0, 1.0, 1.0, 1.0, 1.0, 1.0, 1.0, 1.0, 1.0, 1.0, 1.0, 1.0, 1.0, 1.0, 1.0, 1.0, 1.0, 1.0, 1.0, 1.0, 1.0, 1.0, 1.0, 1.0, 1.0, 1.0, 1.0, 1.0, 1.0, 1.0, 1.0, 1.0, 1.0, 1.0, 1.0, 1.0, 1.0, 1.0, 1.0, 1.0, 1.0, 1.0, 1.0, 1.0, 1.0, 1.0, 1.0, 1.0, 1.0, 1.0, 1.0, 1.0, 1.0, 1.0, 1.0, 1.0, 1.0, 1.0, 1.0, 1.0, 1.0, 1.0, 1.0, 1.0, 1.0, 1.0, 1.0, 1.0, 1.0, 1.0, 1.0, 1.0, 1.0, 1.0, 1.0, 1.0, 1.0, 1.0, 1.0, 1.0, 1.0, 1.0, 1.0, 1.0, 1.0, 1.0, 1.0, 1.0, 1.0, 1.0, 1.0, 1.0, 1.0, 1.0, 1.0, 1.0, 1.0, 1.0, 1.0, 1.0, 1.0, 1.0, 1.0, 1.0, 1.0, 1.0, 1.0, 1.0, 1.0, 1.0, 1.0, 1.0, 1.0, 1.0, 1.0, 1.0, 1.0, 1.0, 1.0, 1.0, 1.0, 1.0, 1.0, 1.0, 1.0, 1.0, 1.0, 1.0, 1.0, 1.0, 1.0, 1.0, 1.0, 1.0, 1.0, 1.0, 1.0, 1.0, 1.0, 1.0, 1.0, 1.0, 1.0, 1.0, 1.0, 1.0, 1.0, 1.0, 1.0, 1.0, 1.0, 1.0, 1.0, 1.0, 1.0, 1.0, 1.0, 1.0, 1.0, 1.0, 1.0, 1.0, 1.0, 1.0, 1.0, 1.0, 1.0, 1.0, 1.0, 1.0, 1.0, 1.0, 1.0, 1.0, 1.0, 1.0, 1.0, 1.0, 1.0, 1.0, 1.0, 1.0, 1.0, 1.0, 1.0, 1.0, 1.0, 1.0, 1.0, 1.0, 1.0, 1.0, 1.0, 1.0, 1.0, 1.0, 1.0, 1.0, 1.0, 1.0, 1.0, 1.0, 1.0, 1.0, 1.0, 1.0, 1.0, 1.0, 1.0, 1.0, 1.0, 1.0, 1.0, 1.0, 1.0, 1.0, 1.0, 1.0, 1.0, 1.0, 1.0, 1.0, 1.0, 1.0, 1.0, 1.0, 1.0, 1.0, 1.0, 1.0, 1.0, 1.0, 1.0, 1.0, 1.0, 1.0, 1.0, 1.0, 1.0, 1.0, 1.0, 1.0, 1.0, 1.0, 1.0, 1.0, 1.0, 1.0, 1.0, 1.0, 1.0, 1.0, 1.0, 1.0, 1.0, 1.0, 1.0, 1.0, 1.0, 1.0, 1.0, 1.0, 1.0, 1.0, 1.0, 1.0, 1.0, 1.0, 1.0, 1.0, 1.0, 1.0, 1.0, 1.0, 1.0, 1.0, 1.0, 1.0, 1.0, 1.0, 1.0, 1.0, 1.0, 1.0, 1.0, 1.0, 1.0, 1.0, 1.0, 1.0, 1.0, 1.0, 1.0, 1.0, 1.0, 1.0, 1.0, 1.0, 1.0, 1.0, 1.0, 1.0, 1.0, 1.0, 1.0, 1.0, 1.0, 1.0, 1.0, 1.0, 1.0, 1.0, 1.0, 1.0, 1.0, 1.0, 1.0, 1.0, 1.0, 1.0, 1.0, 1.0, 1.0, 1.0, 1.0, 1.0, 1.0, 1.0, 1.0, 1.0, 1.0, 1.0, 1.0, 1.0, 1.0, 1.0, 1.0, 1.0, 1.0, 1.0, 1.0, 1.0, 1.0, 1.0, 1.0, 1.0, 1.0, 1.0, 1.0, 1.0, 1.0, 1.0, 1.0, 1.0, 1.0, 1.0, 1.0, 1.0, 1.0, 1.0, 1.0, 1.0, 1.0, 1.0, 1.0, 1.0, 1.0, 1.0, 1.0, 1.0, 1.0, 1.0, 1.0, 1.0, 1.0, 1.0, 1.0, 1.0, 1.0, 1.0, 1.0, 1.0, 1.0, 1.0, 1.0, 1.0, 1.0, 1.0, 1.0, 1.0, 1.0, 1.0, 1.0, 1.0, 1.0, 1.0, 1.0, 1.0, 1.0, 1.0, 1.0, 1.0, 1.0, 1.0, 1.0, 1.0, 1.0, 1.0, 1.0, 1.0, 1.0, 1.0, 1.0, 1.0, 1.0, 1.0, 1.0, 1.0, 1.0, 1.0, 1.0, 1.0, 1.0, 1.0, 1.0, 1.0, 1.0, 1.0, 1.0, 1.0, 1.0, 1.0, 1.0, 1.0, 1.0, 1.0, 1.0, 1.0, 1.0, 1.0, 1.0, 1.0, 1.0, 1.0, 1.0, 1.0, 1.0, 1.0, 1.0, 1.0, 1.0, 1.0, 1.0, 1.0, 1.0, 1.0, 1.0, 1.0, 1.0, 1.0, 1.0, 1.0, 1.0, 1.0, 1.0, 1.0, 1.0, 1.0, 1.0, 1.0, 1.0, 1.0, 1.0, 1.0, 1.0, 1.0, 1.0, 1.0, 1.0, 1.0, 1.0, 1.0, 1.0, 1.0, 1.0, 1.0, 1.0, 1.0, 1.0, 1.0, 1.0, 1.0, 1.0, 1.0, 1.0, 1.0, 1.0, 1.0, 1.0, 1.0, 1.0, 1.0, 1.0, 1.0, 1.0, 1.0, 1.0, 1.0, 1.0, 1.0, 1.0, 1.0, 1.0, 1.0, 1.0, 1.0, 1.0, 1.0, 1.0, 1.0, 1.0, 1.0, 1.0, 1.0, 1.0, 1.0, 1.0, 1.0, 1.0, 1.0, 1.0, 1.0, 1.0, 1.0, 1.0, 1.0, 1.0, 1.0, 1.0, 1.0, 1.0, 1.0, 1.0, 1.0, 1.0, 1.0, 1.0, 1.0, 1.0, 1.0, 1.0, 1.0, 1.0, 1.0, 1.0, 1.0, 1.0, 1.0, 1.0, 1.0, 1.0, 1.0, 1.0, 1.0, 1.0, 1.0, 1.0, 1.0, 1.0, 1.0, 1.0, 1.0, 1.0, 1.0, 1.0, 1.0, 1.0, 1.0, 1.0, 1.0, 1.0, 1.0, 1.0, 1.0, 1.0, 1.0, 1.0, 1.0, 1.0, 1.0, 1.0, 1.0, 1.0, 1.0, 1.0, 1.0, 1.0, 1.0, 1.0, 1.0, 1.0, 1.0, 1.0, 1.0, 1.0, 1.0, 1.0, 1.0, 1.0, 1.0, 1.0, 1.0, 1.0, 1.0, 1.0, 1.0, 1.0, 1.0, 1.0, 1.0, 1.0, 1.0, 1.0, 1.0, 1.0, 1.0, 1.0, 1.0, 1.0, 1.0, 1.0, 1.0, 1.0, 1.0, 1.0, 1.0, 1.0, 1.0, 1.0, 1.0, 1.0, 1.0, 1.0, 1.0, 1.0, 1.0, 1.0, 1.0, 1.0, 1.0, 1.0, 1.0, 1.0, 1.0, 1.0, 1.0, 1.0, 1.0, 1.0, 1.0, 1.0, 1.0, 1.0, 1.0, 1.0, 1.0, 1.0, 1.0, 1.0, 1.0, 1.0, 1.0, 1.0, 1.0, 1.0, 1.0, 1.0, 1.0, 1.0, 1.0, 1.0, 1.0, 1.0, 1.0, 1.0, 1.0, 1.0, 1.0, 1.0, 1.0, 1.0, 1.0, 1.0, 1.0, 1.0, 1.0, 1.0, 1.0, 1.0, 1.0, 1.0, 1.0, 1.0, 1.0, 1.0, 1.0, 1.0, 1.0, 1.0, 1.0, 1.0, 1.0, 1.0, 1.0, 1.0, 1.0, 1.0, 1.0, 1.0, 1.0, 1.0, 1.0, 1.0, 1.0, 1.0, 1.0, 1.0, 1.0, 1.0, 1.0, 1.0, 1.0, 1.0, 1.0, 1.0, 1.0, 1.0, 1.0, 1.0, 1.0, 1.0, 1.0, 1.0, 1.0, 1.0, 1.0, 1.0, 1.0, 1.0, 1.0, 1.0, 1.0, 1.0, 1.0, 1.0, 1.0, 1.0, 1.0, 1.0, 1.0, 1.0, 1.0, 1.0, 1.0, 1.0, 1.0, 1.0, 1.0, 1.0, 1.0, 1.0, 1.0, 1.0, 1.0, 1.0, 1.0, 1.0, 1.0, 1.0, 1.0, 1.0, 1.0, 1.0, 1.0, 1.0, 1.0, 1.0, 1.0, 1.0, 1.0, 1.0, 1.0, 1.0, 1.0, 1.0, 1.0, 1.0, 1.0, 1.0, 1.0, 1.0, 1.0, 1.0, 1.0, 1.0, 1.0, 1.0, 1.0, 1.0, 1.0, 1.0, 1.0, 1.0, 1.0, 1.0, 1.0, 1.0, 1.0, 1.0, 1.0, 1.0, 1.0, 1.0, 1.0, 1.0, 1.0, 1.0, 1.0, 1.0, 1.0, 1.0, 1.0, 1.0, 1.0, 1.0, 1.0, 1.0, 1.0, 1.0, 1.0, 1.0, 1.0, 1.0, 1.0, 1.0, 1.0, 1.0, 1.0, 1.0, 1.0, 1.0, 1.0, 1.0, 1.0, 1.0, 1.0, 1.0, 1.0, 1.0, 1.0, 1.0, 1.0, 1.0, 1.0, 1.0, 1.0, 1.0, 1.0, 1.0, 1.0, 1.0, 1.0, 1.0, 1.0, 1.0, 1.0, 1.0, 1.0, 1.0, 1.0, 1.0, 1.0, 1.0, 1.0, 1.0, 1.0, 1.0, 1.0, 1.0, 1.0, 1.0, 1.0, 1.0, 1.0, 1.0, 1.0, 1.0, 1.0, 1.0, 1.0, 1.0, 1.0, 1.0, 1.0, 1.0, 1.0, 1.0, 1.0, 1.0, 1.0, 1.0, 1.0, 1.0, 1.0, 1.0, 1.0, 1.0, 1.0, 1.0, 1.0, 1.0, 1.0, 1.0, 1.0, 1.0, 1.0, 1.0, 1.0, 1.0, 1.0, 1.0, 1.0, 1.0, 1.0, 1.0, 1.0, 1.0, 1.0, 1.0, 1.0, 1.0, 1.0, 1.0, 1.0, 1.0, 1.0, 1.0, 1.0, 1.0, 1.0, 1.0, 1.0, 1.0, 1.0, 1.0, 1.0, 1.0, 1.0, 1.0, 1.0, 1.0, 1.0, 1.0, 1.0, 1.0, 1.0, 1.0, 1.0, 1.0, 1.0, 1.0, 1.0, 1.0, 1.0, 1.0, 1.0, 1.0, 1.0, 1.0, 1.0, 1.0, 1.0, 1.0, 1.0, 1.0, 1.0, 1.0, 1.0, 1.0, 1.0, 1.0, 1.0, 1.0, 1.0, 1.0, 1.0, 1.0, 1.0, 1.0, 1.0, 1.0, 1.0, 1.0, 1.0, 1.0, 1.0, 1.0, 1.0, 1.0, 1.0, 1.0, 1.0, 1.0, 1.0, 1.0, 1.0, 1.0, 1.0, 1.0, 1.0, 1.0, 1.0, 1.0, 1.0, 1.0, 1.0, 1.0, 1.0, 1.0, 1.0, 1.0, 1.0, 1.0, 1.0, 1.0, 1.0, 1.0, 1.0, 1.0, 1.0, 1.0, 1.0, 1.0, 1.0, 1.0, 1.0, 1.0, 1.0, 1.0, 1.0, 1.0, 1.0, 1.0, 1.0, 1.0, 1.0, 1.0, 1.0, 1.0, 1.0, 1.0, 1.0, 1.0, 1.0, 1.0, 1.0, 1.0, 1.0, 1.0, 1.0, 1.0, 1.0, 1.0, 1.0, 1.0, 1.0, 1.0, 1.0, 1.0, 1.0, 1.0, 1.0, 1.0, 1.0, 1.0, 1.0, 1.0, 1.0, 1.0, 1.0, 1.0, 1.0, 1.0, 1.0, 1.0, 1.0, 1.0, 1.0, 1.0, 1.0, 1.0, 1.0, 1.0, 1.0, 1.0, 1.0, 1.0, 1.0, 1.0, 1.0, 1.0, 1.0, 1.0, 1.0, 1.0, 1.0, 1.0, 1.0, 1.0, 1.0, 1.0, 1.0, 1.0, 1.0, 1.0, 1.0, 1.0, 1.0, 1.0, 1.0, 1.0, 1.0, 1.0, 1.0, 1.0, 1.0, 1.0, 1.0, 1.0, 1.0, 1.0, 1.0, 1.0, 1.0, 1.0, 1.0, 1.0, 1.0, 1.0, 1.0, 1.0, 1.0, 1.0, 1.0, 1.0, 1.0, 1.0, 1.0, 1.0, 1.0, 1.0, 1.0, 1.0, 1.0, 1.0, 1.0, 1.0, 1.0, 1.0, 1.0, 1.0, 1.0, 1.0, 1.0, 1.0, 1.0, 1.0, 1.0, 1.0, 1.0, 1.0, 1.0, 1.0, 1.0, 1.0, 1.0, 1.0, 1.0, 1.0, 1.0, 1.0, 1.0, 1.0, 1.0, 1.0, 1.0, 1.0, 1.0, 1.0, 1.0, 1.0, 1.0, 1.0, 1.0, 1.0, 1.0, 1.0, 1.0, 1.0, 1.0, 1.0, 1.0, 1.0, 1.0, 1.0, 1.0, 1.0, 1.0, 1.0, 1.0, 1.0, 1.0, 1.0, 1.0, 1.0, 1.0, 1.0, 1.0, 1.0, 1.0, 1.0, 1.0, 1.0, 1.0, 1.0, 1.0, 1.0, 1.0, 1.0, 1.0, 1.0, 1.0, 1.0, 1.0, 1.0, 1.0, 1.0, 1.0, 1.0, 1.0, 1.0, 1.0, 1.0, 1.0, 1.0, 1.0, 1.0, 1.0, 1.0, 1.0, 1.0, 1.0, 1.0, 1.0, 1.0, 1.0, 1.0, 1.0, 1.0, 1.0, 1.0, 1.0, 1.0, 1.0, 1.0, 1.0, 1.0, 1.0, 1.0, 1.0, 1.0, 1.0, 1.0, 1.0, 1.0, 1.0, 1.0, 1.0, 1.0, 1.0, 1.0, 1.0, 1.0, 1.0, 1.0, 1.0, 1.0, 1.0, 1.0, 1.0, 1.0, 1.0, 1.0, 1.0, 1.0, 1.0, 1.0, 1.0, 1.0, 1.0, 1.0, 1.0, 1.0, 1.0, 1.0, 1.0, 1.0, 1.0, 1.0, 1.0, 1.0, 1.0, 1.0, 1.0, 1.0, 1.0, 1.0, 1.0, 1.0, 1.0, 1.0, 1.0, 1.0, 1.0, 1.0, 1.0, 1.0, 1.0, 1.0, 1.0, 1.0, 1.0, 1.0, 1.0, 1.0, 1.0, 1.0, 1.0, 1.0, 1.0, 1.0, 1.0, 1.0, 1.0, 1.0, 1.0, 1.0, 1.0, 1.0, 1.0, 1.0, 1.0, 1.0, 1.0, 1.0, 1.0, 1.0, 1.0, 1.0, 1.0, 1.0, 1.0, 1.0, 1.0, 1.0, 1.0, 1.0, 1.0, 1.0, 1.0, 1.0, 1.0, 1.0, 1.0, 1.0, 1.0, 1.0, 1.0, 1.0, 1.0, 1.0, 1.0, 1.0, 1.0, 1.0, 1.0, 1.0, 1.0, 1.0, 1.0, 1.0, 1.0, 1.0, 1.0, 1.0, 1.0, 1.0, 1.0, 1.0, 1.0, 1.0, 1.0, 1.0, 1.0, 1.0, 1.0, 1.0, 1.0, 1.0, 1.0, 1.0, 1.0, 1.0, 1.0, 1.0, 1.0, 1.0, 1.0, 1.0, 1.0, 1.0, 1.0, 1.0, 1.0, 1.0, 1.0, 1.0, 1.0, 1.0, 1.0, 1.0, 1.0, 1.0, 1.0, 1.0, 1.0, 1.0, 1.0, 1.0, 1.0, 1.0, 1.0, 1.0, 1.0, 1.0, 1.0, 1.0, 1.0, 1.0, 1.0, 1.0, 1.0, 1.0, 1.0, 1.0, 1.0, 1.0, 1.0, 1.0, 1.0, 1.0, 1.0, 1.0, 1.0, 1.0, 1.0, 1.0, 1.0, 1.0, 1.0, 1.0, 1.0, 1.0, 1.0, 1.0, 1.0, 1.0, 1.0, 1.0, 1.0, 1.0, 1.0, 1.0, 1.0, 1.0, 1.0, 1.0, 1.0, 1.0, 1.0, 1.0, 1.0, 1.0, 1.0, 1.0, 1.0, 1.0, 1.0, 1.0, 1.0, 1.0, 1.0, 1.0, 1.0, 1.0, 1.0, 1.0, 1.0, 1.0, 1.0, 1.0, 1.0, 1.0, 1.0, 1.0, 1.0, 1.0, 1.0, 1.0, 1.0, 1.0, 1.0, 1.0, 1.0, 1.0, 1.0, 1.0, 1.0, 1.0, 1.0, 1.0, 1.0, 1.0, 1.0, 1.0, 1.0, 1.0, 1.0, 1.0, 1.0, 1.0, 1.0, 1.0, 1.0, 1.0, 1.0, 1.0, 1.0, 1.0, 1.0, 1.0, 1.0, 1.0, 1.0, 1.0, 1.0, 1.0, 1.0, 1.0, 1.0, 1.0, 1.0, 1.0, 1.0, 1.0, 1.0, 1.0, 1.0, 1.0, 1.0, 1.0, 1.0, 1.0, 1.0, 1.0, 1.0, 1.0, 1.0, 1.0, 1.0, 1.0, 1.0, 1.0, 1.0, 1.0, 1.0, 1.0, 1.0, 1.0, 1.0, 1.0, 1.0, 1.0, 1.0, 1.0, 1.0, 1.0, 1.0, 1.0, 1.0, 1.0, 1.0, 1.0, 1.0, 1.0, 1.0, 1.0, 1.0, 1.0, 1.0, 1.0, 1.0, 1.0, 1.0, 1.0, 1.0, 1.0, 1.0, 1.0, 1.0, 1.0, 1.0, 1.0, 1.0, 1.0, 1.0, 1.0, 1.0, 1.0, 1.0, 1.0, 1.0, 1.0, 1.0, 1.0, 1.0, 1.0, 1.0, 1.0, 1.0, 1.0, 1.0, 1.0, 1.0, 1.0, 1.0, 1.0, 1.0, 1.0, 1.0, 1.0, 1.0, 1.0, 1.0, 1.0, 1.0, 1.0, 1.0, 1.0, 1.0, 1.0, 1.0, 1.0, 1.0, 1.0, 1.0, 1.0, 1.0, 1.0, 1.0, 1.0, 1.0, 1.0, 1.0, 1.0, 1.0, 1.0, 1.0, 1.0, 1.0, 1.0, 1.0, 1.0, 1.0, 1.0, 1.0, 1.0, 1.0, 1.0, 1.0, 1.0, 1.0, 1.0, 1.0, 1.0, 1.0, 1.0, 1.0, 1.0, 1.0, 1.0, 1.0, 1.0, 1.0, 1.0, 1.0, 1.0, 1.0, 1.0, 1.0, 1.0, 1.0, 1.0, 1.0, 1.0, 1.0, 1.0, 1.0, 1.0, 1.0, 1.0, 1.0, 1.0, 1.0, 1.0, 1.0, 1.0, 1.0, 1.0, 1.0, 1.0, 1.0, 1.0, 1.0, 1.0, 1.0, 1.0, 1.0, 1.0, 1.0, 1.0, 1.0, 1.0, 1.0, 1.0, 1.0, 1.0, 1.0, 1.0, 1.0, 1.0, 1.0, 1.0, 1.0, 1.0, 1.0, 1.0, 1.0, 1.0, 1.0, 1.0, 1.0, 1.0, 1.0, 1.0, 1.0, 1.0, 1.0, 1.0, 1.0, 1.0, 1.0, 1.0, 1.0, 1.0, 1.0, 1.0, 1.0, 1.0, 1.0, 1.0, 1.0, 1.0, 1.0, 1.0, 1.0, 1.0, 1.0, 1.0, 1.0, 1.0, 1.0, 1.0, 1.0, 1.0, 1.0, 1.0, 1.0, 1.0, 1.0, 1.0, 1.0, 1.0, 1.0, 1.0, 1.0, 1.0, 1.0, 1.0, 1.0, 1.0, 1.0, 1.0, 1.0, 1.0, 1.0, 1.0, 1.0, 1.0, 1.0, 1.0, 1.0, 1.0, 1.0, 1.0, 1.0, 1.0, 1.0, 1.0, 1.0, 1.0, 1.0, 1.0, 1.0, 1.0, 1.0, 1.0, 1.0, 1.0, 1.0, 1.0, 1.0, 1.0, 1.0, 1.0, 1.0, 1.0, 1.0, 1.0, 1.0, 1.0, 1.0, 1.0, 1.0, 1.0, 1.0, 1.0, 1.0, 1.0, 1.0, 1.0, 1.0, 1.0, 1.0, 1.0, 1.0, 1.0, 1.0, 1.0, 1.0, 1.0, 1.0, 1.0, 1.0, 1.0, 1.0, 1.0, 1.0, 1.0, 1.0, 1.0, 1.0, 1.0, 1.0, 1.0, 1.0, 1.0, 1.0, 1.0, 1.0, 1.0, 1.0, 1.0, 1.0, 1.0, 1.0, 1.0, 1.0, 1.0, 1.0, 1.0, 1.0, 1.0, 1.0, 1.0, 1.0, 1.0, 1.0, 1.0, 1.0, 1.0, 1.0, 1.0, 1.0, 1.0, 1.0, 1.0, 1.0, 1.0, 1.0, 1.0, 1.0])
me_icosphere.update()

# ---- objects
ob_shield = bpy.data.objects.new('Shield', me_icosphere)

# ---- transforms, parenting, visibility, modifiers, constraints
ob_shield.location = (0.0, 0.0, 0.0)

# ---- collection membership
col_collection.objects.link(ob_shield)

# ---- scene / render settings (as saved in the file)
scene.frame_start = 1; scene.frame_end = 250; scene.frame_set(1)
scene.render.engine = 'BLENDER_EEVEE_NEXT'
scene.cycles.sampling_pattern = 'TABULATED_SOBOL'
scene.cycles.use_light_tree = False
scene.view_settings.view_transform = 'Filmic'
bpy.context.view_layer.update()

# ---- added for rendering (the .blend has no active camera and no usable light): camera, sun
cam_auto = bpy.data.cameras.new('AutoCamera')
cam_auto.lens = 50.0
cam_auto.sensor_width = 36.0
cam_auto.clip_end = 1000.0
ob_auto_camera = bpy.data.objects.new('AutoCamera', cam_auto)
scene.collection.objects.link(ob_auto_camera)
ob_auto_camera.location = (3.10799, -3.72959, 2.48639)
ob_auto_camera.rotation_euler = (1.09748, -7.21219e-08, 0.694738)
scene.camera = ob_auto_camera
light_auto_sun = bpy.data.lights.new('AutoSun', 'SUN')
light_auto_sun.energy = 3.0
light_auto_sun.angle = 0.0523599
ob_auto_sun = bpy.data.objects.new('AutoSun', light_auto_sun)
scene.collection.objects.link(ob_auto_sun)
ob_auto_sun.rotation_euler = (0.872665, 0.174533, 0.523599)
bpy.context.view_layer.update()
